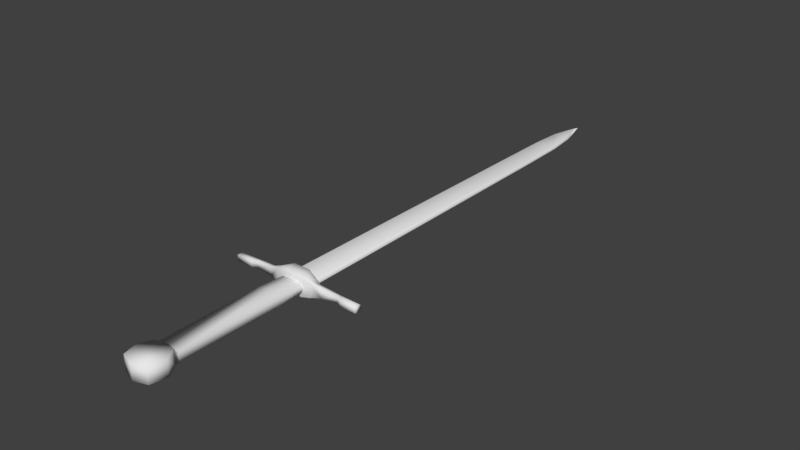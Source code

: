# Source: ShortSword.blend  (saved by Blender 2.79.0; exported with 4.5.12 LTS)
import bpy
from mathutils import Matrix  # noqa: F401  (used for matrix-valued properties, if any)

bpy.ops.wm.read_factory_settings(use_empty=True)
scene = bpy.context.scene
scene.name = 'Scene'

# ---- collections
col_collection_1 = bpy.data.collections.new('Collection 1'); scene.collection.children.link(col_collection_1)

# ---- materials (node trees are filled in below, after node groups)
mat_mat_shortsword = bpy.data.materials.new('mat_shortsword')
mat_mat_shortsword.alpha_threshold = 0.0
mat_mat_shortsword.use_transparent_shadow = False
mat_mat_shortsword.roughness = 0.5
mat_mat_shortsword.specular_intensity = 0.0

# ---- material node trees

# ---- world
world_world = bpy.data.worlds.new('World'); scene.world = world_world
world_world.color = (0.05088, 0.05088, 0.05088)
world_world.use_sun_shadow = False
world_world.sun_shadow_jitter_overblur = 0.0
world_world.cycles.sampling_method = 'MANUAL'

# ---- meshes
me_24____1_1_0_0 = bpy.data.meshes.new('24_\x19??1_1_0_0')
me_24____1_1_0_0.from_pydata([(0.05047, 0.023, 0.2238), (0.03299, 0.01821, 0.1912), (0.03299, 0.02207, 0.1911), (-0.1949, 0.004695, -0.2219), (-0.1344, 0.005819, -0.2217), (-0.1344, -0.005784, -0.2217), (-0.07173, 0.01359, -0.2199), (-0.02758, -0.02349, -0.2344), (-0.02588, 0.02327, -0.2354), (0.02948, -0.02349, -0.2344), (0.07487, 0.01359, -0.2199), (0.07487, -0.01356, -0.2199), (0.1494, -0.009686, -0.2035), (0.1349, -0.009918, -0.2102), (0.08582, -0.0142, -0.2068), (0.08582, 0.01424, -0.2068), (0.02905, -0.02435, -0.1961), (0.02905, 0.02446, -0.1961), (-0.03643, 0.023, 0.2698), (0.00157, 0.02058, 0.1817), (-0.02985, 0.02207, 0.1911), (0.00157, -0.02297, 0.2824), (-0.04733, -0.02297, 0.2238), (0.00157, -0.02055, 0.1817), (-0.02985, -0.02204, 0.1911), (0.05047, -0.02297, 0.2238), (0.03299, -0.02204, 0.1911), (0.1983, -0.008522, -0.2021), (0.1375, -0.009967, -0.2178), (0.1376, -0.005784, -0.2217), (0.1981, -0.004659, -0.2219), (0.05825, -0.02211, -0.2204), (0.06672, -0.0207, -0.2094), (0.05026, -0.02737, -0.2049), (0.02617, -0.03364, -0.2301), (0.02578, -0.03352, -0.2016), (-0.02269, -0.03352, -0.2016), (-0.02417, -0.03364, -0.2301), (-0.04717, -0.02737, -0.2049), (-0.05515, -0.02211, -0.2204), (-0.06362, -0.0207, -0.2094), (-0.07173, -0.01356, -0.2199), (-0.08268, -0.0142, -0.2068), (-0.1344, -0.009967, -0.2178), (-0.1949, -0.004659, -0.2219), (-0.1951, -0.008522, -0.2021), (-0.195, -0.008522, -0.218), (-0.195, 0.008558, -0.218), (-0.1344, 0.01, -0.2178), (-0.05512, 0.01971, -0.2207), (-0.06359, 0.01933, -0.2096), (-0.04713, 0.02746, -0.2052), (-0.02264, 0.03343, -0.2312), (-0.02266, 0.03361, -0.2018), (0.0262, 0.03343, -0.2312), (0.02582, 0.03361, -0.2018), (0.05029, 0.02746, -0.2052), (0.05828, 0.02075, -0.2207), (0.06675, 0.01933, -0.2096), (0.1375, 0.01, -0.2178), (0.1376, 0.005819, -0.2217), (0.1349, 0.009953, -0.2102), (0.1981, 0.004695, -0.2219), (0.1494, 0.009722, -0.2035), (0.1981, 0.008558, -0.218), (-0.02985, 0.01821, 0.1912), (0.02948, 0.02327, -0.2354), (0.05679, -0.01976, -0.2009), (-0.05365, -0.01976, -0.2009), (-0.02591, -0.02435, -0.1961), (-0.08268, 0.01424, -0.2068), (-0.1317, -0.009918, -0.2102), (-0.1317, 0.009953, -0.2102), (-0.1463, 0.009722, -0.2035), (-0.1463, -0.009686, -0.2035), (-0.1951, 0.008558, -0.2021), (0.1983, 0.008558, -0.2021), (0.1981, -0.008522, -0.218), (-0.03643, -0.02297, 0.2698), (0.00157, 0.023, 0.2824), (-0.04733, 0.023, 0.2238), (-0.02985, -0.01818, 0.1912), (0.03957, 0.023, 0.2698), (0.03957, -0.02297, 0.2698), (0.03299, -0.01818, 0.1912), (0.02341, 0.006314, -1.378), (0.003012, 0.006314, -1.452), (-0.01739, 0.006314, -1.378), (0.02973, 0.006314, -1.287), (-0.02371, 0.006314, -1.287), (0.03096, 0.006314, -1.14), (0.003012, 1.785e-05, -1.48), (-0.02494, 0.006314, -1.14), (-0.03541, 1.783e-05, -1.138), (-0.03137, 0.0077, -0.2375), (-0.04183, 1.778e-05, -0.2432), (0.003011, 0.01588, -0.2318), (0.03739, 0.0077, -0.2375), (0.04785, 1.778e-05, -0.2432), (-0.05365, 0.01988, -0.2009), (-0.02591, 0.02446, -0.1961), (0.05679, 0.01988, -0.2009), (0.03739, -0.009416, -0.2375), (0.04143, 1.783e-05, -1.138), (0.04476, 1.778e-05, -0.2318), (0.003011, -0.01585, -0.2318), (-0.03137, -0.009416, -0.2375), (-0.03874, 1.778e-05, -0.2318), (-0.02494, -0.006278, -1.14), (-0.03256, 1.784e-05, -1.287), (0.03096, -0.006278, -1.14), (0.03858, 1.784e-05, -1.287), (0.02973, -0.006278, -1.287), (-0.02371, -0.006278, -1.287), (0.02341, -0.006278, -1.378), (0.02904, 1.785e-05, -1.381), (0.003012, -0.006278, -1.452), (-0.01739, -0.006278, -1.378), (-0.02302, 1.785e-05, -1.381), (0.00157, 0.01497, -0.2065), (-0.03039, 0.009732, -0.2065), (-0.03324, 0.01345, -0.1168), (0.00157, 0.01672, 0.1818), (-0.03128, 0.01276, 0.1818), (-0.03128, -0.01273, 0.1818), (-0.03324, -0.01341, -0.1168), (0.00157, -0.02068, -0.1168), (0.00157, -0.01669, 0.1818), (-0.03039, -0.009616, -0.2065), (0.00157, -0.01485, -0.2065), (0.03353, 0.009732, -0.2065), (0.00157, 0.02072, -0.1168), (0.03638, 0.01345, -0.1168), (0.03638, -0.01341, -0.1168), (0.03353, -0.009616, -0.2065), (0.03442, -0.01273, 0.1818), (0.03442, 0.01276, 0.1818)], [], [(2, 0, 1), (4, 44, 3), (44, 4, 5), (41, 5, 4), (6, 41, 4), (41, 6, 8), (8, 7, 41), (7, 8, 9), (66, 9, 8), (9, 66, 10), (10, 11, 9), (11, 10, 60), (60, 29, 11), (29, 60, 30), (62, 30, 60), (76, 12, 27), (12, 76, 63), (63, 13, 12), (13, 63, 61), (61, 14, 13), (14, 61, 15), (101, 14, 15), (14, 101, 67), (16, 67, 101), (17, 16, 101), (79, 80, 18), (80, 79, 19), (19, 20, 80), (79, 0, 19), (0, 79, 82), (0, 2, 19), (22, 21, 78), (21, 22, 23), (24, 23, 22), (25, 21, 23), (21, 25, 83), (26, 25, 23), (12, 77, 27), (77, 12, 28), (13, 28, 12), (28, 13, 14), (11, 28, 14), (28, 11, 29), (29, 77, 28), (77, 29, 30), (14, 31, 11), (31, 14, 32), (33, 31, 32), (31, 33, 34), (35, 34, 33), (34, 35, 36), (36, 37, 34), (37, 36, 38), (38, 39, 37), (39, 38, 40), (40, 41, 39), (41, 40, 42), (71, 41, 42), (41, 71, 43), (5, 41, 43), (74, 43, 71), (44, 5, 43), (45, 43, 74), (43, 46, 44), (46, 43, 45), (47, 4, 3), (4, 47, 48), (6, 4, 48), (47, 73, 48), (73, 47, 75), (72, 48, 73), (48, 72, 70), (70, 6, 48), (6, 70, 49), (50, 49, 70), (49, 50, 51), (51, 52, 49), (52, 51, 53), (53, 54, 52), (54, 53, 55), (56, 54, 55), (54, 56, 57), (58, 57, 56), (57, 58, 10), (15, 10, 58), (10, 15, 59), (60, 10, 59), (61, 59, 15), (62, 60, 59), (63, 59, 61), (59, 64, 62), (64, 59, 63), (76, 64, 63), (19, 122, 65), (66, 57, 10), (57, 66, 54), (8, 54, 66), (54, 8, 52), (6, 52, 8), (52, 6, 49), (7, 39, 41), (39, 7, 37), (9, 37, 7), (37, 9, 34), (11, 34, 9), (34, 11, 31), (67, 32, 14), (32, 67, 33), (16, 33, 67), (33, 16, 35), (69, 35, 16), (35, 69, 36), (68, 36, 69), (36, 68, 38), (42, 38, 68), (38, 42, 40), (100, 68, 69), (68, 100, 99), (99, 42, 68), (42, 99, 70), (70, 71, 42), (71, 70, 72), (73, 71, 72), (71, 73, 74), (75, 74, 73), (74, 75, 45), (44, 47, 3), (47, 44, 75), (45, 75, 44), (46, 45, 44), (77, 76, 27), (76, 77, 62), (62, 64, 76), (30, 62, 77), (79, 78, 21), (78, 79, 18), (18, 22, 78), (22, 18, 80), (65, 22, 80), (22, 65, 81), (21, 82, 79), (82, 21, 83), (83, 0, 82), (0, 83, 25), (84, 0, 25), (0, 84, 1), (69, 17, 100), (17, 69, 16), (122, 19, 2), (2, 1, 122), (20, 65, 80), (87, 85, 86), (87, 88, 85), (88, 87, 89), (90, 88, 89), (88, 90, 111), (111, 85, 88), (85, 111, 115), (115, 86, 85), (86, 115, 91), (91, 87, 86), (87, 91, 118), (109, 87, 118), (87, 109, 89), (92, 89, 109), (89, 92, 90), (93, 92, 109), (92, 93, 94), (95, 94, 93), (94, 95, 107), (96, 94, 107), (94, 96, 97), (97, 92, 94), (92, 97, 90), (103, 90, 97), (90, 103, 111), (97, 98, 103), (98, 97, 104), (96, 104, 97), (99, 50, 70), (50, 99, 51), (100, 51, 99), (51, 100, 53), (17, 53, 100), (53, 17, 55), (101, 55, 17), (55, 101, 56), (15, 56, 101), (56, 15, 58), (1, 136, 122), (136, 1, 135), (84, 135, 1), (135, 84, 127), (81, 124, 127), (124, 81, 123), (65, 123, 81), (123, 65, 122), (24, 22, 81), (127, 23, 24), (24, 81, 127), (84, 26, 23), (23, 127, 84), (26, 84, 25), (65, 20, 19), (98, 102, 103), (102, 98, 104), (105, 102, 104), (102, 105, 106), (107, 106, 105), (106, 107, 95), (93, 106, 95), (106, 93, 108), (109, 108, 93), (110, 106, 108), (106, 110, 102), (103, 102, 110), (110, 111, 103), (111, 110, 112), (108, 112, 110), (112, 108, 113), (109, 113, 108), (114, 112, 113), (112, 114, 111), (115, 111, 114), (114, 91, 115), (91, 114, 116), (117, 116, 114), (113, 117, 114), (117, 113, 109), (118, 117, 109), (117, 118, 91), (91, 116, 117), (120, 131, 119), (131, 120, 121), (121, 122, 131), (122, 121, 123), (124, 123, 121), (125, 124, 121), (124, 125, 126), (126, 127, 124), (128, 126, 125), (126, 128, 129), (121, 128, 125), (128, 121, 120), (131, 130, 119), (130, 131, 132), (133, 130, 132), (130, 133, 134), (126, 134, 133), (134, 126, 129), (133, 127, 126), (127, 133, 135), (136, 135, 133), (132, 136, 133), (136, 132, 131), (131, 122, 136)])
me_24____1_1_0_0.polygons.foreach_set('use_smooth', [True] * 256)
_uv = me_24____1_1_0_0.uv_layers.new(name='UV1')
_uv.uv.foreach_set('vector', [0.9346, 1.862, 0.9922, 1.909, 0.9404, 1.858, 0.665, 1.78, 0.6396, 1.829, 0.6621, 1.829, 0.6396, 1.829, 0.665, 1.78, 0.6377, 1.78, 0.6191, 1.729, 0.6377, 1.78, 0.665, 1.78, 0.6826, 1.729, 0.6191, 1.729, 0.665, 1.78, 0.6191, 1.729, 0.6826, 1.729, 0.7178, 1.69, 0.7178, 1.69, 0.583, 1.692, 0.6191, 1.729, 0.583, 1.692, 0.7178, 1.69, 0.583, 1.646, 0.7178, 1.646, 0.583, 1.646, 0.7178, 1.69, 0.583, 1.646, 0.7178, 1.646, 0.6826, 1.607, 0.6826, 1.607, 0.6191, 1.607, 0.583, 1.646, 0.6191, 1.607, 0.6826, 1.607, 0.665, 1.557, 0.665, 1.557, 0.6377, 1.557, 0.6191, 1.607, 0.6377, 1.557, 0.665, 1.557, 0.6396, 1.508, 0.6621, 1.508, 0.6396, 1.508, 0.665, 1.557, 0.6084, 1.594, 0.582, 1.551, 0.584, 1.594, 0.582, 1.551, 0.6084, 1.594, 0.6094, 1.551, 0.6094, 1.551, 0.582, 1.537, 0.582, 1.551, 0.582, 1.537, 0.6094, 1.551, 0.6104, 1.537, 0.6104, 1.537, 0.5762, 1.495, 0.582, 1.537, 0.5762, 1.495, 0.6104, 1.537, 0.6162, 1.495, 0.6309, 1.469, 0.5762, 1.495, 0.6162, 1.495, 0.5762, 1.495, 0.6309, 1.469, 0.5615, 1.469, 0.5537, 1.443, 0.5615, 1.469, 0.6309, 1.469, 0.6387, 1.443, 0.5537, 1.443, 0.6309, 1.469, 0.835, 1.995, 0.6787, 1.909, 0.7129, 1.977, 0.6787, 1.909, 0.835, 1.995, 0.835, 1.849, 0.835, 1.849, 0.7363, 1.862, 0.6787, 1.909, 0.835, 1.995, 0.9922, 1.909, 0.835, 1.849, 0.9922, 1.909, 0.835, 1.995, 0.958, 1.976, 0.9922, 1.909, 0.9346, 1.862, 0.835, 1.849, 0.9922, 1.909, 0.835, 1.995, 0.958, 1.976, 0.835, 1.995, 0.9922, 1.909, 0.835, 1.849, 0.9346, 1.862, 0.835, 1.849, 0.9922, 1.909, 0.6787, 1.909, 0.835, 1.995, 0.835, 1.849, 0.835, 1.995, 0.6787, 1.909, 0.7129, 1.977, 0.7363, 1.862, 0.6787, 1.909, 0.835, 1.849, 0.7266, 1.417, 0.6934, 1.474, 0.7344, 1.473, 0.6934, 1.474, 0.7266, 1.417, 0.6895, 1.404, 0.709, 1.401, 0.6895, 1.404, 0.7266, 1.417, 0.6895, 1.404, 0.709, 1.401, 0.7197, 1.345, 0.6855, 1.333, 0.6895, 1.404, 0.7197, 1.345, 0.6895, 1.404, 0.6855, 1.333, 0.6748, 1.404, 0.6748, 1.404, 0.6934, 1.474, 0.6895, 1.404, 0.6934, 1.474, 0.6748, 1.404, 0.6797, 1.474, 0.7197, 1.345, 0.6924, 1.309, 0.6855, 1.333, 0.6924, 1.309, 0.7197, 1.345, 0.7197, 1.319, 0.7334, 1.299, 0.6924, 1.309, 0.7197, 1.319, 0.6924, 1.309, 0.7334, 1.299, 0.6709, 1.27, 0.7529, 1.27, 0.6709, 1.27, 0.7334, 1.299, 0.6709, 1.27, 0.7529, 1.27, 0.7529, 1.216, 0.7529, 1.216, 0.6699, 1.215, 0.6709, 1.27, 0.6699, 1.215, 0.7529, 1.216, 0.7334, 1.188, 0.7334, 1.188, 0.6914, 1.177, 0.6699, 1.215, 0.6914, 1.177, 0.7334, 1.188, 0.7197, 1.167, 0.7197, 1.167, 0.6855, 1.153, 0.6914, 1.177, 0.6855, 1.153, 0.7197, 1.167, 0.7207, 1.141, 0.709, 1.085, 0.6855, 1.153, 0.7207, 1.141, 0.6855, 1.153, 0.709, 1.085, 0.6895, 1.082, 0.6748, 1.081, 0.6855, 1.153, 0.6895, 1.082, 0.7256, 1.067, 0.6895, 1.082, 0.709, 1.085, 0.6709, 1.013, 0.6748, 1.081, 0.6895, 1.082, 0.7256, 1.012, 0.6895, 1.082, 0.7256, 1.067, 0.6895, 1.082, 0.6846, 1.013, 0.6709, 1.013, 0.6846, 1.013, 0.6895, 1.082, 0.7256, 1.012, 0.6963, 1.473, 0.6787, 1.404, 0.6826, 1.474, 0.6787, 1.404, 0.6963, 1.473, 0.6924, 1.403, 0.6875, 1.332, 0.6787, 1.404, 0.6924, 1.403, 0.6963, 1.473, 0.7305, 1.417, 0.6924, 1.403, 0.7305, 1.417, 0.6963, 1.473, 0.7363, 1.473, 0.7119, 1.4, 0.6924, 1.403, 0.7305, 1.417, 0.6924, 1.403, 0.7119, 1.4, 0.7207, 1.345, 0.7207, 1.345, 0.6875, 1.332, 0.6924, 1.403, 0.6875, 1.332, 0.7207, 1.345, 0.6895, 1.311, 0.7188, 1.32, 0.6895, 1.311, 0.7207, 1.345, 0.6895, 1.311, 0.7188, 1.32, 0.7334, 1.299, 0.7334, 1.299, 0.668, 1.27, 0.6895, 1.311, 0.668, 1.27, 0.7334, 1.299, 0.7539, 1.27, 0.7539, 1.27, 0.668, 1.216, 0.668, 1.27, 0.668, 1.216, 0.7539, 1.27, 0.7539, 1.216, 0.7334, 1.188, 0.668, 1.216, 0.7539, 1.216, 0.668, 1.216, 0.7334, 1.188, 0.6904, 1.177, 0.7188, 1.166, 0.6904, 1.177, 0.7334, 1.188, 0.6904, 1.177, 0.7188, 1.166, 0.6865, 1.153, 0.7197, 1.142, 0.6865, 1.153, 0.7188, 1.166, 0.6865, 1.153, 0.7197, 1.142, 0.6914, 1.082, 0.6777, 1.082, 0.6865, 1.153, 0.6914, 1.082, 0.7109, 1.085, 0.6914, 1.082, 0.7197, 1.142, 0.6729, 1.013, 0.6777, 1.082, 0.6914, 1.082, 0.7275, 1.068, 0.6914, 1.082, 0.7109, 1.085, 0.6914, 1.082, 0.6875, 1.013, 0.6729, 1.013, 0.6875, 1.013, 0.6914, 1.082, 0.7275, 1.068, 0.7275, 1.012, 0.6875, 1.013, 0.7275, 1.068, 0.835, 1.849, 0.835, 1.843, 0.7295, 1.858, 0.6396, 1.209, 0.6904, 1.177, 0.6865, 1.153, 0.6904, 1.177, 0.6396, 1.209, 0.668, 1.216, 0.6396, 1.276, 0.668, 1.216, 0.6396, 1.209, 0.668, 1.216, 0.6396, 1.276, 0.668, 1.27, 0.6875, 1.332, 0.668, 1.27, 0.6396, 1.276, 0.668, 1.27, 0.6875, 1.332, 0.6895, 1.311, 0.6416, 1.208, 0.6914, 1.177, 0.6855, 1.153, 0.6914, 1.177, 0.6416, 1.208, 0.6699, 1.215, 0.6416, 1.276, 0.6699, 1.215, 0.6416, 1.208, 0.6699, 1.215, 0.6416, 1.276, 0.6709, 1.27, 0.6855, 1.333, 0.6709, 1.27, 0.6416, 1.276, 0.6709, 1.27, 0.6855, 1.333, 0.6924, 1.309, 0.749, 1.311, 0.7197, 1.319, 0.7197, 1.345, 0.7197, 1.319, 0.749, 1.311, 0.7334, 1.299, 0.7812, 1.276, 0.7334, 1.299, 0.749, 1.311, 0.7334, 1.299, 0.7812, 1.276, 0.7529, 1.27, 0.7812, 1.21, 0.7529, 1.27, 0.7812, 1.276, 0.7529, 1.27, 0.7812, 1.21, 0.7529, 1.216, 0.749, 1.176, 0.7529, 1.216, 0.7812, 1.21, 0.7529, 1.216, 0.749, 1.176, 0.7334, 1.188, 0.7207, 1.141, 0.7334, 1.188, 0.749, 1.176, 0.7334, 1.188, 0.7207, 1.141, 0.7197, 1.167, 0.6387, 1.396, 0.5615, 1.371, 0.5537, 1.396, 0.5615, 1.371, 0.6387, 1.396, 0.6309, 1.371, 0.6309, 1.371, 0.5762, 1.346, 0.5615, 1.371, 0.5762, 1.346, 0.6309, 1.371, 0.6162, 1.346, 0.6162, 1.346, 0.582, 1.303, 0.5762, 1.346, 0.582, 1.303, 0.6162, 1.346, 0.6104, 1.303, 0.6104, 1.289, 0.582, 1.303, 0.6104, 1.303, 0.582, 1.303, 0.6104, 1.289, 0.583, 1.289, 0.6084, 1.247, 0.583, 1.289, 0.6104, 1.289, 0.583, 1.289, 0.6084, 1.247, 0.584, 1.247, 0.6396, 1.829, 0.6709, 1.833, 0.6621, 1.829, 0.6709, 1.833, 0.6396, 1.829, 0.6709, 1.846, 0.6309, 1.846, 0.6709, 1.846, 0.6396, 1.829, 0.6309, 1.833, 0.6309, 1.846, 0.6396, 1.829, 0.6309, 1.505, 0.6709, 1.492, 0.6309, 1.492, 0.6709, 1.492, 0.6309, 1.505, 0.6621, 1.508, 0.6621, 1.508, 0.6709, 1.505, 0.6709, 1.492, 0.6396, 1.508, 0.6621, 1.508, 0.6309, 1.505, 0.6357, 1.992, 0.5781, 1.954, 0.5781, 1.992, 0.5781, 1.954, 0.6357, 1.992, 0.6357, 1.954, 0.6357, 1.954, 0.5781, 1.908, 0.5781, 1.954, 0.5781, 1.908, 0.6357, 1.954, 0.6357, 1.908, 0.6299, 1.872, 0.5781, 1.908, 0.6357, 1.908, 0.5781, 1.908, 0.6299, 1.872, 0.584, 1.872, 0.6357, 1.992, 0.5781, 1.954, 0.5781, 1.992, 0.5781, 1.954, 0.6357, 1.992, 0.6357, 1.954, 0.6357, 1.954, 0.5781, 1.908, 0.5781, 1.954, 0.5781, 1.908, 0.6357, 1.954, 0.6357, 1.908, 0.6299, 1.872, 0.5781, 1.908, 0.6357, 1.908, 0.5781, 1.908, 0.6299, 1.872, 0.584, 1.872, 0.5537, 1.396, 0.6387, 1.443, 0.6387, 1.396, 0.6387, 1.443, 0.5537, 1.396, 0.5537, 1.443, 0.835, 1.843, 0.835, 1.849, 0.9346, 1.862, 0.9346, 1.862, 0.9404, 1.858, 0.835, 1.843, 0.7363, 1.862, 0.7295, 1.858, 0.6787, 1.909, 0.07812, 1.091, 0.1494, 1.09, 0.1143, 1.036, 0.07812, 1.091, 0.1592, 1.161, 0.1494, 1.09, 0.1592, 1.161, 0.07812, 1.091, 0.06934, 1.162, 0.1738, 1.277, 0.1592, 1.161, 0.06934, 1.162, 0.1592, 1.161, 0.1738, 1.277, 0.1787, 1.161, 0.1787, 1.161, 0.1494, 1.09, 0.1592, 1.161, 0.1494, 1.09, 0.1787, 1.161, 0.1621, 1.089, 0.1621, 1.089, 0.1143, 1.036, 0.1494, 1.09, 0.1143, 1.036, 0.1621, 1.089, 0.1143, 1.016, 0.1143, 1.016, 0.07812, 1.091, 0.1143, 1.036, 0.07812, 1.091, 0.1143, 1.016, 0.06543, 1.09, 0.0498, 1.162, 0.07812, 1.091, 0.06543, 1.09, 0.07812, 1.091, 0.0498, 1.162, 0.06934, 1.162, 0.05469, 1.276, 0.06934, 1.162, 0.0498, 1.162, 0.06934, 1.162, 0.05469, 1.276, 0.1738, 1.277, 0.02344, 1.278, 0.05469, 1.276, 0.0498, 1.162, 0.05469, 1.276, 0.02344, 1.278, 0.0459, 1.986, 0.01953, 1.982, 0.0459, 1.986, 0.02344, 1.278, 0.0459, 1.986, 0.01953, 1.982, 0.02441, 1.992, 0.1143, 1.992, 0.0459, 1.986, 0.02441, 1.992, 0.0459, 1.986, 0.1143, 1.992, 0.1826, 1.986, 0.1826, 1.986, 0.05469, 1.276, 0.0459, 1.986, 0.05469, 1.276, 0.1826, 1.986, 0.1738, 1.277, 0.2031, 1.278, 0.1738, 1.277, 0.1826, 1.986, 0.1738, 1.277, 0.2031, 1.278, 0.1787, 1.161, 0.1826, 1.986, 0.209, 1.982, 0.2031, 1.278, 0.209, 1.982, 0.1826, 1.986, 0.2041, 1.992, 0.1143, 1.992, 0.2041, 1.992, 0.1826, 1.986, 0.749, 1.311, 0.7188, 1.32, 0.7207, 1.345, 0.7188, 1.32, 0.749, 1.311, 0.7334, 1.299, 0.7822, 1.276, 0.7334, 1.299, 0.749, 1.311, 0.7334, 1.299, 0.7822, 1.276, 0.7539, 1.27, 0.7822, 1.21, 0.7539, 1.27, 0.7822, 1.276, 0.7539, 1.27, 0.7822, 1.21, 0.7539, 1.216, 0.749, 1.176, 0.7539, 1.216, 0.7822, 1.21, 0.7539, 1.216, 0.749, 1.176, 0.7334, 1.188, 0.7197, 1.142, 0.7334, 1.188, 0.749, 1.176, 0.7334, 1.188, 0.7197, 1.142, 0.7188, 1.166, 0.584, 1.872, 0.5908, 1.863, 0.5518, 1.853, 0.5908, 1.863, 0.584, 1.872, 0.623, 1.863, 0.6299, 1.872, 0.623, 1.863, 0.584, 1.872, 0.623, 1.863, 0.6299, 1.872, 0.6621, 1.853, 0.584, 1.872, 0.5908, 1.863, 0.5518, 1.853, 0.5908, 1.863, 0.584, 1.872, 0.623, 1.863, 0.6299, 1.872, 0.623, 1.863, 0.584, 1.872, 0.623, 1.863, 0.6299, 1.872, 0.6621, 1.853, 0.9346, 1.862, 0.9922, 1.909, 0.9404, 1.858, 0.835, 1.843, 0.835, 1.849, 0.9346, 1.862, 0.9346, 1.862, 0.9404, 1.858, 0.835, 1.843, 0.7295, 1.858, 0.7363, 1.862, 0.835, 1.849, 0.835, 1.849, 0.835, 1.843, 0.7295, 1.858, 0.7363, 1.862, 0.7295, 1.858, 0.6787, 1.909, 0.7295, 1.858, 0.7363, 1.862, 0.835, 1.849, 0.01953, 1.982, 0.0459, 1.986, 0.02246, 1.278, 0.0459, 1.986, 0.01953, 1.982, 0.02441, 1.992, 0.1143, 1.992, 0.0459, 1.986, 0.02441, 1.992, 0.0459, 1.986, 0.1143, 1.992, 0.1826, 1.986, 0.2041, 1.992, 0.1826, 1.986, 0.1143, 1.992, 0.1826, 1.986, 0.2041, 1.992, 0.209, 1.982, 0.2031, 1.278, 0.1826, 1.986, 0.209, 1.982, 0.1826, 1.986, 0.2031, 1.278, 0.1738, 1.277, 0.1787, 1.161, 0.1738, 1.277, 0.2031, 1.278, 0.05469, 1.276, 0.1826, 1.986, 0.1738, 1.277, 0.1826, 1.986, 0.05469, 1.276, 0.0459, 1.986, 0.02246, 1.278, 0.0459, 1.986, 0.05469, 1.276, 0.05469, 1.276, 0.0498, 1.162, 0.02246, 1.278, 0.0498, 1.162, 0.05469, 1.276, 0.06934, 1.162, 0.1738, 1.277, 0.06934, 1.162, 0.05469, 1.276, 0.06934, 1.162, 0.1738, 1.277, 0.1582, 1.162, 0.1787, 1.161, 0.1582, 1.162, 0.1738, 1.277, 0.07812, 1.091, 0.06934, 1.162, 0.1582, 1.162, 0.06934, 1.162, 0.07812, 1.091, 0.0498, 1.162, 0.06543, 1.09, 0.0498, 1.162, 0.07812, 1.091, 0.07812, 1.091, 0.1143, 1.016, 0.06543, 1.09, 0.1143, 1.016, 0.07812, 1.091, 0.1133, 1.036, 0.1494, 1.091, 0.1133, 1.036, 0.07812, 1.091, 0.1582, 1.162, 0.1494, 1.091, 0.07812, 1.091, 0.1494, 1.091, 0.1582, 1.162, 0.1787, 1.161, 0.1621, 1.089, 0.1494, 1.091, 0.1787, 1.161, 0.1494, 1.091, 0.1621, 1.089, 0.1143, 1.016, 0.1143, 1.016, 0.1133, 1.036, 0.1494, 1.091, 0.8994, 1.332, 0.9824, 1.432, 0.9736, 1.331, 0.9824, 1.432, 0.8994, 1.332, 0.9023, 1.433, 0.9023, 1.433, 0.9756, 1.788, 0.9824, 1.432, 0.9756, 1.788, 0.9023, 1.433, 0.9014, 1.788, 0.8438, 1.788, 0.9014, 1.788, 0.9023, 1.433, 0.8428, 1.433, 0.8438, 1.788, 0.9023, 1.433, 0.8438, 1.788, 0.8428, 1.433, 0.7627, 1.432, 0.7627, 1.432, 0.7686, 1.788, 0.8438, 1.788, 0.8447, 1.332, 0.7627, 1.432, 0.8428, 1.433, 0.7627, 1.432, 0.8447, 1.332, 0.7715, 1.331, 0.9023, 1.433, 0.8447, 1.332, 0.8428, 1.433, 0.8447, 1.332, 0.9023, 1.433, 0.8994, 1.332, 0.7627, 1.432, 0.8447, 1.332, 0.7715, 1.331, 0.8447, 1.332, 0.7627, 1.432, 0.8428, 1.433, 0.9023, 1.433, 0.8447, 1.332, 0.8428, 1.433, 0.8447, 1.332, 0.9023, 1.433, 0.8994, 1.332, 0.9824, 1.432, 0.8994, 1.332, 0.9023, 1.433, 0.8994, 1.332, 0.9824, 1.432, 0.9736, 1.331, 0.9023, 1.433, 0.9756, 1.788, 0.9824, 1.432, 0.9756, 1.788, 0.9023, 1.433, 0.9014, 1.788, 0.8438, 1.788, 0.9014, 1.788, 0.9023, 1.433, 0.8428, 1.433, 0.8438, 1.788, 0.9023, 1.433, 0.8438, 1.788, 0.8428, 1.433, 0.7627, 1.432, 0.7627, 1.432, 0.7686, 1.788, 0.8438, 1.788])
_ca = me_24____1_1_0_0.color_attributes.new('Col', 'BYTE_COLOR', 'CORNER')
_ca.data.foreach_set('color', [1.0, 1.0, 1.0, 1.0, 1.0, 1.0, 1.0, 1.0, 1.0, 1.0, 1.0, 1.0, 1.0, 1.0, 1.0, 1.0, 1.0, 1.0, 1.0, 1.0, 1.0, 1.0, 1.0, 1.0, 1.0, 1.0, 1.0, 1.0, 1.0, 1.0, 1.0, 1.0, 1.0, 1.0, 1.0, 1.0, 1.0, 1.0, 1.0, 1.0, 1.0, 1.0, 1.0, 1.0, 1.0, 1.0, 1.0, 1.0, 1.0, 1.0, 1.0, 1.0, 1.0, 1.0, 1.0, 1.0, 1.0, 1.0, 1.0, 1.0, 1.0, 1.0, 1.0, 1.0, 1.0, 1.0, 1.0, 1.0, 1.0, 1.0, 1.0, 1.0, 1.0, 1.0, 1.0, 1.0, 1.0, 1.0, 1.0, 1.0, 1.0, 1.0, 1.0, 1.0, 1.0, 1.0, 1.0, 1.0, 1.0, 1.0, 1.0, 1.0, 1.0, 1.0, 1.0, 1.0, 1.0, 1.0, 1.0, 1.0, 1.0, 1.0, 1.0, 1.0, 1.0, 1.0, 1.0, 1.0, 1.0, 1.0, 1.0, 1.0, 1.0, 1.0, 1.0, 1.0, 1.0, 1.0, 1.0, 1.0, 1.0, 1.0, 1.0, 1.0, 1.0, 1.0, 1.0, 1.0, 1.0, 1.0, 1.0, 1.0, 1.0, 1.0, 1.0, 1.0, 1.0, 1.0, 1.0, 1.0, 1.0, 1.0, 1.0, 1.0, 1.0, 1.0, 1.0, 1.0, 1.0, 1.0, 1.0, 1.0, 1.0, 1.0, 1.0, 1.0, 1.0, 1.0, 1.0, 1.0, 1.0, 1.0, 1.0, 1.0, 1.0, 1.0, 1.0, 1.0, 1.0, 1.0, 1.0, 1.0, 1.0, 1.0, 1.0, 1.0, 1.0, 1.0, 1.0, 1.0, 1.0, 1.0, 1.0, 1.0, 1.0, 1.0, 1.0, 1.0, 1.0, 1.0, 1.0, 1.0, 1.0, 1.0, 1.0, 1.0, 1.0, 1.0, 1.0, 1.0, 1.0, 1.0, 1.0, 1.0, 1.0, 1.0, 1.0, 1.0, 1.0, 1.0, 1.0, 1.0, 1.0, 1.0, 1.0, 1.0, 1.0, 1.0, 1.0, 1.0, 1.0, 1.0, 1.0, 1.0, 1.0, 1.0, 1.0, 1.0, 1.0, 1.0, 1.0, 1.0, 1.0, 1.0, 1.0, 1.0, 1.0, 1.0, 1.0, 1.0, 1.0, 1.0, 1.0, 1.0, 1.0, 1.0, 1.0, 1.0, 1.0, 1.0, 1.0, 1.0, 1.0, 1.0, 1.0, 1.0, 1.0, 1.0, 1.0, 1.0, 1.0, 1.0, 1.0, 1.0, 1.0, 1.0, 1.0, 1.0, 1.0, 1.0, 1.0, 1.0, 1.0, 1.0, 1.0, 1.0, 1.0, 1.0, 1.0, 1.0, 1.0, 1.0, 1.0, 1.0, 1.0, 1.0, 1.0, 1.0, 1.0, 1.0, 1.0, 1.0, 1.0, 1.0, 1.0, 1.0, 1.0, 1.0, 1.0, 1.0, 1.0, 1.0, 1.0, 1.0, 1.0, 1.0, 1.0, 1.0, 1.0, 1.0, 1.0, 1.0, 1.0, 1.0, 1.0, 1.0, 1.0, 1.0, 1.0, 1.0, 1.0, 1.0, 1.0, 1.0, 1.0, 1.0, 1.0, 1.0, 1.0, 1.0, 1.0, 1.0, 1.0, 1.0, 1.0, 1.0, 1.0, 1.0, 1.0, 1.0, 1.0, 1.0, 1.0, 1.0, 1.0, 1.0, 1.0, 1.0, 1.0, 1.0, 1.0, 1.0, 1.0, 1.0, 1.0, 1.0, 1.0, 1.0, 1.0, 1.0, 1.0, 1.0, 1.0, 1.0, 1.0, 1.0, 1.0, 1.0, 1.0, 1.0, 1.0, 1.0, 1.0, 1.0, 1.0, 1.0, 1.0, 1.0, 1.0, 1.0, 1.0, 1.0, 1.0, 1.0, 1.0, 1.0, 1.0, 1.0, 1.0, 1.0, 1.0, 1.0, 1.0, 1.0, 1.0, 1.0, 1.0, 1.0, 1.0, 1.0, 1.0, 1.0, 1.0, 1.0, 1.0, 1.0, 1.0, 1.0, 1.0, 1.0, 1.0, 1.0, 1.0, 1.0, 1.0, 1.0, 1.0, 1.0, 1.0, 1.0, 1.0, 1.0, 1.0, 1.0, 1.0, 1.0, 1.0, 1.0, 1.0, 1.0, 1.0, 1.0, 1.0, 1.0, 1.0, 1.0, 1.0, 1.0, 1.0, 1.0, 1.0, 1.0, 1.0, 1.0, 1.0, 1.0, 1.0, 1.0, 1.0, 1.0, 1.0, 1.0, 1.0, 1.0, 1.0, 1.0, 1.0, 1.0, 1.0, 1.0, 1.0, 1.0, 1.0, 1.0, 1.0, 1.0, 1.0, 1.0, 1.0, 1.0, 1.0, 1.0, 1.0, 1.0, 1.0, 1.0, 1.0, 1.0, 1.0, 1.0, 1.0, 1.0, 1.0, 1.0, 1.0, 1.0, 1.0, 1.0, 1.0, 1.0, 1.0, 1.0, 1.0, 1.0, 1.0, 1.0, 1.0, 1.0, 1.0, 1.0, 1.0, 1.0, 1.0, 1.0, 1.0, 1.0, 1.0, 1.0, 1.0, 1.0, 1.0, 1.0, 1.0, 1.0, 1.0, 1.0, 1.0, 1.0, 1.0, 1.0, 1.0, 1.0, 1.0, 1.0, 1.0, 1.0, 1.0, 1.0, 1.0, 1.0, 1.0, 1.0, 1.0, 1.0, 1.0, 1.0, 1.0, 1.0, 1.0, 1.0, 1.0, 1.0, 1.0, 1.0, 1.0, 1.0, 1.0, 1.0, 1.0, 1.0, 1.0, 1.0, 1.0, 1.0, 1.0, 1.0, 1.0, 1.0, 1.0, 1.0, 1.0, 1.0, 1.0, 1.0, 1.0, 1.0, 1.0, 1.0, 1.0, 1.0, 1.0, 1.0, 1.0, 1.0, 1.0, 1.0, 1.0, 1.0, 1.0, 1.0, 1.0, 1.0, 1.0, 1.0, 1.0, 1.0, 1.0, 1.0, 1.0, 1.0, 1.0, 1.0, 1.0, 1.0, 1.0, 1.0, 1.0, 1.0, 1.0, 1.0, 1.0, 1.0, 1.0, 1.0, 1.0, 1.0, 1.0, 1.0, 1.0, 1.0, 1.0, 1.0, 1.0, 1.0, 1.0, 1.0, 1.0, 1.0, 1.0, 1.0, 1.0, 1.0, 1.0, 1.0, 1.0, 1.0, 1.0, 1.0, 1.0, 1.0, 1.0, 1.0, 1.0, 1.0, 1.0, 1.0, 1.0, 1.0, 1.0, 1.0, 1.0, 1.0, 1.0, 1.0, 1.0, 1.0, 1.0, 1.0, 1.0, 1.0, 1.0, 1.0, 1.0, 1.0, 1.0, 1.0, 1.0, 1.0, 1.0, 1.0, 1.0, 1.0, 1.0, 1.0, 1.0, 1.0, 1.0, 1.0, 1.0, 1.0, 1.0, 1.0, 1.0, 1.0, 1.0, 1.0, 1.0, 1.0, 1.0, 1.0, 1.0, 1.0, 1.0, 1.0, 1.0, 1.0, 1.0, 1.0, 1.0, 1.0, 1.0, 1.0, 1.0, 1.0, 1.0, 1.0, 1.0, 1.0, 1.0, 1.0, 1.0, 1.0, 1.0, 1.0, 1.0, 1.0, 1.0, 1.0, 1.0, 1.0, 1.0, 1.0, 1.0, 1.0, 1.0, 1.0, 1.0, 1.0, 1.0, 1.0, 1.0, 1.0, 1.0, 1.0, 1.0, 1.0, 1.0, 1.0, 1.0, 1.0, 1.0, 1.0, 1.0, 1.0, 1.0, 1.0, 1.0, 1.0, 1.0, 1.0, 1.0, 1.0, 1.0, 1.0, 1.0, 1.0, 1.0, 1.0, 1.0, 1.0, 1.0, 1.0, 1.0, 1.0, 1.0, 1.0, 1.0, 1.0, 1.0, 1.0, 1.0, 1.0, 1.0, 1.0, 1.0, 1.0, 1.0, 1.0, 1.0, 1.0, 1.0, 1.0, 1.0, 1.0, 1.0, 1.0, 1.0, 1.0, 1.0, 1.0, 1.0, 1.0, 1.0, 1.0, 1.0, 1.0, 1.0, 1.0, 1.0, 1.0, 1.0, 1.0, 1.0, 1.0, 1.0, 1.0, 1.0, 1.0, 1.0, 1.0, 1.0, 1.0, 1.0, 1.0, 1.0, 1.0, 1.0, 1.0, 1.0, 1.0, 1.0, 1.0, 1.0, 1.0, 1.0, 1.0, 1.0, 1.0, 1.0, 1.0, 1.0, 1.0, 1.0, 1.0, 1.0, 1.0, 1.0, 1.0, 1.0, 1.0, 1.0, 1.0, 1.0, 1.0, 1.0, 1.0, 1.0, 1.0, 1.0, 1.0, 1.0, 1.0, 1.0, 1.0, 1.0, 1.0, 1.0, 1.0, 1.0, 1.0, 1.0, 1.0, 1.0, 1.0, 1.0, 1.0, 1.0, 1.0, 1.0, 1.0, 1.0, 1.0, 1.0, 1.0, 1.0, 1.0, 1.0, 1.0, 1.0, 1.0, 1.0, 1.0, 1.0, 1.0, 1.0, 1.0, 1.0, 1.0, 1.0, 1.0, 1.0, 1.0, 1.0, 1.0, 1.0, 1.0, 1.0, 1.0, 1.0, 1.0, 1.0, 1.0, 1.0, 1.0, 1.0, 1.0, 1.0, 1.0, 1.0, 1.0, 1.0, 1.0, 1.0, 1.0, 1.0, 1.0, 1.0, 1.0, 1.0, 1.0, 1.0, 1.0, 1.0, 1.0, 1.0, 1.0, 1.0, 1.0, 1.0, 1.0, 1.0, 1.0, 1.0, 1.0, 1.0, 1.0, 1.0, 1.0, 1.0, 1.0, 1.0, 1.0, 1.0, 1.0, 1.0, 1.0, 1.0, 1.0, 1.0, 1.0, 1.0, 1.0, 1.0, 1.0, 1.0, 1.0, 1.0, 1.0, 1.0, 1.0, 1.0, 1.0, 1.0, 1.0, 1.0, 1.0, 1.0, 1.0, 1.0, 1.0, 1.0, 1.0, 1.0, 1.0, 1.0, 1.0, 1.0, 1.0, 1.0, 1.0, 1.0, 1.0, 1.0, 1.0, 1.0, 1.0, 1.0, 1.0, 1.0, 1.0, 1.0, 1.0, 1.0, 1.0, 1.0, 1.0, 1.0, 1.0, 1.0, 1.0, 1.0, 1.0, 1.0, 1.0, 1.0, 1.0, 1.0, 1.0, 1.0, 1.0, 1.0, 1.0, 1.0, 1.0, 1.0, 1.0, 1.0, 1.0, 1.0, 1.0, 1.0, 1.0, 1.0, 1.0, 1.0, 1.0, 1.0, 1.0, 1.0, 1.0, 1.0, 1.0, 1.0, 1.0, 1.0, 1.0, 1.0, 1.0, 1.0, 1.0, 1.0, 1.0, 1.0, 1.0, 1.0, 1.0, 1.0, 1.0, 1.0, 1.0, 1.0, 1.0, 1.0, 1.0, 1.0, 1.0, 1.0, 1.0, 1.0, 1.0, 1.0, 1.0, 1.0, 1.0, 1.0, 1.0, 1.0, 1.0, 1.0, 1.0, 1.0, 1.0, 1.0, 1.0, 1.0, 1.0, 1.0, 1.0, 1.0, 1.0, 1.0, 1.0, 1.0, 1.0, 1.0, 1.0, 1.0, 1.0, 1.0, 1.0, 1.0, 1.0, 1.0, 1.0, 1.0, 1.0, 1.0, 1.0, 1.0, 1.0, 1.0, 1.0, 1.0, 1.0, 1.0, 1.0, 1.0, 1.0, 1.0, 1.0, 1.0, 1.0, 1.0, 1.0, 1.0, 1.0, 1.0, 1.0, 1.0, 1.0, 1.0, 1.0, 1.0, 1.0, 1.0, 1.0, 1.0, 1.0, 1.0, 1.0, 1.0, 1.0, 1.0, 1.0, 1.0, 1.0, 1.0, 1.0, 1.0, 1.0, 1.0, 1.0, 1.0, 1.0, 1.0, 1.0, 1.0, 1.0, 1.0, 1.0, 1.0, 1.0, 1.0, 1.0, 1.0, 1.0, 1.0, 1.0, 1.0, 1.0, 1.0, 1.0, 1.0, 1.0, 1.0, 1.0, 1.0, 1.0, 1.0, 1.0, 1.0, 1.0, 1.0, 1.0, 1.0, 1.0, 1.0, 1.0, 1.0, 1.0, 1.0, 1.0, 1.0, 1.0, 1.0, 1.0, 1.0, 1.0, 1.0, 1.0, 1.0, 1.0, 1.0, 1.0, 1.0, 1.0, 1.0, 1.0, 1.0, 1.0, 1.0, 1.0, 1.0, 1.0, 1.0, 1.0, 1.0, 1.0, 1.0, 1.0, 1.0, 1.0, 1.0, 1.0, 1.0, 1.0, 1.0, 1.0, 1.0, 1.0, 1.0, 1.0, 1.0, 1.0, 1.0, 1.0, 1.0, 1.0, 1.0, 1.0, 1.0, 1.0, 1.0, 1.0, 1.0, 1.0, 1.0, 1.0, 1.0, 1.0, 1.0, 1.0, 1.0, 1.0, 1.0, 1.0, 1.0, 1.0, 1.0, 1.0, 1.0, 1.0, 1.0, 1.0, 1.0, 1.0, 1.0, 1.0, 1.0, 1.0, 1.0, 1.0, 1.0, 1.0, 1.0, 1.0, 1.0, 1.0, 1.0, 1.0, 1.0, 1.0, 1.0, 1.0, 1.0, 1.0, 1.0, 1.0, 1.0, 1.0, 1.0, 1.0, 1.0, 1.0, 1.0, 1.0, 1.0, 1.0, 1.0, 1.0, 1.0, 1.0, 1.0, 1.0, 1.0, 1.0, 1.0, 1.0, 1.0, 1.0, 1.0, 1.0, 1.0, 1.0, 1.0, 1.0, 1.0, 1.0, 1.0, 1.0, 1.0, 1.0, 1.0, 1.0, 1.0, 1.0, 1.0, 1.0, 1.0, 1.0, 1.0, 1.0, 1.0, 1.0, 1.0, 1.0, 1.0, 1.0, 1.0, 1.0, 1.0, 1.0, 1.0, 1.0, 1.0, 1.0, 1.0, 1.0, 1.0, 1.0, 1.0, 1.0, 1.0, 1.0, 1.0, 1.0, 1.0, 1.0, 1.0, 1.0, 1.0, 1.0, 1.0, 1.0, 1.0, 1.0, 1.0, 1.0, 1.0, 1.0, 1.0, 1.0, 1.0, 1.0, 1.0, 1.0, 1.0, 1.0, 1.0, 1.0, 1.0, 1.0, 1.0, 1.0, 1.0, 1.0, 1.0, 1.0, 1.0, 1.0, 1.0, 1.0, 1.0, 1.0, 1.0, 1.0, 1.0, 1.0, 1.0, 1.0, 1.0, 1.0, 1.0, 1.0, 1.0, 1.0, 1.0, 1.0, 1.0, 1.0, 1.0, 1.0, 1.0, 1.0, 1.0, 1.0, 1.0, 1.0, 1.0, 1.0, 1.0, 1.0, 1.0, 1.0, 1.0, 1.0, 1.0, 1.0, 1.0, 1.0, 1.0, 1.0, 1.0, 1.0, 1.0, 1.0, 1.0, 1.0, 1.0, 1.0, 1.0, 1.0, 1.0, 1.0, 1.0, 1.0, 1.0, 1.0, 1.0, 1.0, 1.0, 1.0, 1.0, 1.0, 1.0, 1.0, 1.0, 1.0, 1.0, 1.0, 1.0, 1.0, 1.0, 1.0, 1.0, 1.0, 1.0, 1.0, 1.0, 1.0, 1.0, 1.0, 1.0, 1.0, 1.0, 1.0, 1.0, 1.0, 1.0, 1.0, 1.0, 1.0, 1.0, 1.0, 1.0, 1.0, 1.0, 1.0, 1.0, 1.0, 1.0, 1.0, 1.0, 1.0, 1.0, 1.0, 1.0, 1.0, 1.0, 1.0, 1.0, 1.0, 1.0, 1.0, 1.0, 1.0, 1.0, 1.0, 1.0, 1.0, 1.0, 1.0, 1.0, 1.0, 1.0, 1.0, 1.0, 1.0, 1.0, 1.0, 1.0, 1.0, 1.0, 1.0, 1.0, 1.0, 1.0, 1.0, 1.0, 1.0, 1.0, 1.0, 1.0, 1.0, 1.0, 1.0, 1.0, 1.0, 1.0, 1.0, 1.0, 1.0, 1.0, 1.0, 1.0, 1.0, 1.0, 1.0, 1.0, 1.0, 1.0, 1.0, 1.0, 1.0, 1.0, 1.0, 1.0, 1.0, 1.0, 1.0, 1.0, 1.0, 1.0, 1.0, 1.0, 1.0, 1.0, 1.0, 1.0, 1.0, 1.0, 1.0, 1.0, 1.0, 1.0, 1.0, 1.0, 1.0, 1.0, 1.0, 1.0, 1.0, 1.0, 1.0, 1.0, 1.0, 1.0, 1.0, 1.0, 1.0, 1.0, 1.0, 1.0, 1.0, 1.0, 1.0, 1.0, 1.0, 1.0, 1.0, 1.0, 1.0, 1.0, 1.0, 1.0, 1.0, 1.0, 1.0, 1.0, 1.0, 1.0, 1.0, 1.0, 1.0, 1.0, 1.0, 1.0, 1.0, 1.0, 1.0, 1.0, 1.0, 1.0, 1.0, 1.0, 1.0, 1.0, 1.0, 1.0, 1.0, 1.0, 1.0, 1.0, 1.0, 1.0, 1.0, 1.0, 1.0, 1.0, 1.0, 1.0, 1.0, 1.0, 1.0, 1.0, 1.0, 1.0, 1.0, 1.0, 1.0, 1.0, 1.0, 1.0, 1.0, 1.0, 1.0, 1.0, 1.0, 1.0, 1.0, 1.0, 1.0, 1.0, 1.0, 1.0, 1.0, 1.0, 1.0, 1.0, 1.0, 1.0, 1.0, 1.0, 1.0, 1.0, 1.0, 1.0, 1.0, 1.0, 1.0, 1.0, 1.0, 1.0, 1.0, 1.0, 1.0, 1.0, 1.0, 1.0, 1.0, 1.0, 1.0, 1.0, 1.0, 1.0, 1.0, 1.0, 1.0, 1.0, 1.0, 1.0, 1.0, 1.0, 1.0, 1.0, 1.0, 1.0, 1.0, 1.0, 1.0, 1.0, 1.0, 1.0, 1.0, 1.0, 1.0, 1.0, 1.0, 1.0, 1.0, 1.0, 1.0, 1.0, 1.0, 1.0, 1.0, 1.0, 1.0, 1.0, 1.0, 1.0, 1.0, 1.0, 1.0, 1.0, 1.0, 1.0, 1.0, 1.0, 1.0, 1.0, 1.0, 1.0, 1.0, 1.0, 1.0, 1.0, 1.0, 1.0, 1.0, 1.0, 1.0, 1.0, 1.0, 1.0, 1.0, 1.0, 1.0, 1.0, 1.0, 1.0, 1.0, 1.0, 1.0, 1.0, 1.0, 1.0, 1.0, 1.0, 1.0, 1.0, 1.0, 1.0, 1.0, 1.0, 1.0, 1.0, 1.0, 1.0, 1.0, 1.0, 1.0, 1.0, 1.0, 1.0, 1.0, 1.0, 1.0, 1.0, 1.0, 1.0, 1.0, 1.0, 1.0, 1.0, 1.0, 1.0, 1.0, 1.0, 1.0, 1.0, 1.0, 1.0, 1.0, 1.0, 1.0, 1.0, 1.0, 1.0, 1.0, 1.0, 1.0, 1.0, 1.0, 1.0, 1.0, 1.0, 1.0, 1.0, 1.0, 1.0, 1.0, 1.0, 1.0, 1.0, 1.0, 1.0, 1.0, 1.0, 1.0, 1.0, 1.0, 1.0, 1.0, 1.0, 1.0, 1.0, 1.0, 1.0, 1.0, 1.0, 1.0, 1.0, 1.0, 1.0, 1.0, 1.0, 1.0, 1.0, 1.0, 1.0, 1.0, 1.0, 1.0, 1.0, 1.0, 1.0, 1.0, 1.0, 1.0, 1.0, 1.0, 1.0, 1.0, 1.0, 1.0, 1.0, 1.0, 1.0, 1.0, 1.0, 1.0, 1.0, 1.0, 1.0, 1.0, 1.0, 1.0, 1.0, 1.0, 1.0, 1.0, 1.0, 1.0, 1.0, 1.0, 1.0, 1.0, 1.0, 1.0, 1.0, 1.0, 1.0, 1.0, 1.0, 1.0, 1.0, 1.0, 1.0, 1.0, 1.0, 1.0, 1.0, 1.0, 1.0, 1.0, 1.0, 1.0, 1.0, 1.0, 1.0, 1.0, 1.0, 1.0, 1.0, 1.0, 1.0, 1.0, 1.0, 1.0, 1.0, 1.0, 1.0, 1.0, 1.0, 1.0, 1.0, 1.0, 1.0, 1.0, 1.0, 1.0, 1.0, 1.0, 1.0, 1.0, 1.0, 1.0, 1.0, 1.0, 1.0, 1.0, 1.0, 1.0, 1.0, 1.0, 1.0, 1.0, 1.0, 1.0, 1.0, 1.0, 1.0, 1.0, 1.0, 1.0, 1.0, 1.0, 1.0, 1.0, 1.0, 1.0, 1.0, 1.0, 1.0, 1.0, 1.0, 1.0, 1.0, 1.0, 1.0, 1.0, 1.0, 1.0, 1.0, 1.0, 1.0, 1.0, 1.0, 1.0, 1.0, 1.0, 1.0, 1.0, 1.0, 1.0, 1.0, 1.0, 1.0, 1.0, 1.0, 1.0, 1.0, 1.0, 1.0, 1.0, 1.0, 1.0, 1.0, 1.0, 1.0, 1.0, 1.0, 1.0, 1.0, 1.0, 1.0, 1.0, 1.0, 1.0, 1.0, 1.0, 1.0, 1.0, 1.0, 1.0, 1.0, 1.0, 1.0, 1.0, 1.0, 1.0, 1.0, 1.0, 1.0, 1.0, 1.0, 1.0, 1.0, 1.0, 1.0, 1.0, 1.0, 1.0, 1.0, 1.0, 1.0, 1.0, 1.0, 1.0, 1.0, 1.0, 1.0, 1.0, 1.0, 1.0, 1.0, 1.0, 1.0, 1.0, 1.0, 1.0, 1.0, 1.0, 1.0, 1.0, 1.0, 1.0, 1.0, 1.0, 1.0, 1.0, 1.0, 1.0, 1.0, 1.0, 1.0, 1.0, 1.0, 1.0, 1.0, 1.0, 1.0, 1.0, 1.0, 1.0, 1.0, 1.0, 1.0, 1.0, 1.0, 1.0, 1.0, 1.0, 1.0, 1.0, 1.0, 1.0, 1.0, 1.0, 1.0, 1.0, 1.0, 1.0, 1.0, 1.0, 1.0, 1.0, 1.0, 1.0, 1.0, 1.0, 1.0, 1.0, 1.0, 1.0, 1.0, 1.0, 1.0, 1.0, 1.0, 1.0, 1.0, 1.0, 1.0, 1.0, 1.0, 1.0, 1.0, 1.0, 1.0, 1.0, 1.0, 1.0, 1.0, 1.0, 1.0, 1.0, 1.0, 1.0, 1.0, 1.0, 1.0, 1.0, 1.0, 1.0, 1.0, 1.0, 1.0, 1.0, 1.0, 1.0, 1.0, 1.0, 1.0, 1.0, 1.0, 1.0, 1.0, 1.0, 1.0, 1.0, 1.0, 1.0, 1.0, 1.0, 1.0, 1.0, 1.0, 1.0, 1.0, 1.0, 1.0, 1.0, 1.0, 1.0, 1.0, 1.0, 1.0, 1.0, 1.0, 1.0, 1.0, 1.0, 1.0, 1.0, 1.0, 1.0, 1.0, 1.0, 1.0, 1.0, 1.0, 1.0, 1.0, 1.0, 1.0, 1.0, 1.0, 1.0, 1.0, 1.0, 1.0, 1.0, 1.0, 1.0, 1.0, 1.0, 1.0, 1.0, 1.0, 1.0, 1.0, 1.0, 1.0, 1.0, 1.0, 1.0, 1.0, 1.0, 1.0, 1.0, 1.0, 1.0, 1.0, 1.0, 1.0, 1.0, 1.0, 1.0, 1.0, 1.0, 1.0, 1.0, 1.0, 1.0, 1.0, 1.0, 1.0, 1.0, 1.0, 1.0, 1.0, 1.0, 1.0, 1.0, 1.0, 1.0, 1.0, 1.0, 1.0, 1.0, 1.0, 1.0, 1.0, 1.0, 1.0, 1.0, 1.0, 1.0, 1.0, 1.0, 1.0, 1.0, 1.0, 1.0, 1.0, 1.0, 1.0, 1.0, 1.0, 1.0, 1.0, 1.0, 1.0, 1.0, 1.0, 1.0, 1.0, 1.0, 1.0, 1.0, 1.0, 1.0, 1.0, 1.0, 1.0, 1.0, 1.0, 1.0, 1.0, 1.0, 1.0, 1.0, 1.0, 1.0, 1.0, 1.0, 1.0, 1.0, 1.0, 1.0, 1.0, 1.0, 1.0, 1.0, 1.0, 1.0, 1.0, 1.0, 1.0, 1.0, 1.0, 1.0, 1.0, 1.0, 1.0, 1.0, 1.0, 1.0, 1.0, 1.0, 1.0, 1.0, 1.0, 1.0, 1.0, 1.0, 1.0, 1.0, 1.0, 1.0, 1.0, 1.0, 1.0, 1.0, 1.0, 1.0, 1.0, 1.0, 1.0, 1.0, 1.0, 1.0, 1.0, 1.0, 1.0, 1.0, 1.0, 1.0, 1.0, 1.0, 1.0, 1.0, 1.0, 1.0, 1.0, 1.0, 1.0, 1.0, 1.0, 1.0, 1.0, 1.0, 1.0, 1.0, 1.0, 1.0, 1.0, 1.0, 1.0, 1.0, 1.0, 1.0, 1.0, 1.0, 1.0, 1.0, 1.0, 1.0, 1.0, 1.0, 1.0, 1.0, 1.0, 1.0, 1.0, 1.0, 1.0, 1.0, 1.0, 1.0, 1.0, 1.0, 1.0, 1.0, 1.0, 1.0, 1.0, 1.0, 1.0, 1.0, 1.0, 1.0, 1.0, 1.0, 1.0, 1.0, 1.0, 1.0, 1.0, 1.0, 1.0, 1.0, 1.0, 1.0, 1.0, 1.0, 1.0, 1.0, 1.0, 1.0, 1.0, 1.0, 1.0, 1.0, 1.0, 1.0, 1.0, 1.0, 1.0, 1.0, 1.0, 1.0, 1.0, 1.0, 1.0, 1.0, 1.0, 1.0, 1.0, 1.0, 1.0, 1.0, 1.0, 1.0, 1.0, 1.0, 1.0, 1.0, 1.0, 1.0, 1.0, 1.0, 1.0, 1.0, 1.0, 1.0, 1.0, 1.0, 1.0, 1.0, 1.0, 1.0, 1.0, 1.0, 1.0, 1.0, 1.0, 1.0, 1.0, 1.0, 1.0, 1.0, 1.0, 1.0, 1.0, 1.0, 1.0, 1.0, 1.0, 1.0, 1.0, 1.0, 1.0, 1.0, 1.0, 1.0, 1.0, 1.0, 1.0, 1.0, 1.0, 1.0, 1.0, 1.0, 1.0, 1.0, 1.0, 1.0, 1.0, 1.0, 1.0, 1.0, 1.0, 1.0, 1.0, 1.0, 1.0, 1.0, 1.0, 1.0, 1.0, 1.0, 1.0, 1.0, 1.0, 1.0, 1.0, 1.0, 1.0, 1.0, 1.0, 1.0, 1.0, 1.0, 1.0, 1.0, 1.0, 1.0, 1.0, 1.0, 1.0, 1.0, 1.0, 1.0, 1.0, 1.0, 1.0, 1.0, 1.0, 1.0, 1.0, 1.0, 1.0, 1.0, 1.0, 1.0, 1.0, 1.0, 1.0, 1.0, 1.0, 1.0, 1.0, 1.0, 1.0, 1.0, 1.0, 1.0, 1.0, 1.0, 1.0, 1.0, 1.0, 1.0, 1.0, 1.0, 1.0, 1.0, 1.0, 1.0, 1.0, 1.0, 1.0, 1.0, 1.0, 1.0, 1.0, 1.0, 1.0, 1.0, 1.0, 1.0, 1.0, 1.0, 1.0, 1.0, 1.0, 1.0, 1.0, 1.0, 1.0, 1.0, 1.0, 1.0, 1.0, 1.0, 1.0, 1.0, 1.0, 1.0, 1.0, 1.0, 1.0, 1.0, 1.0, 1.0, 1.0, 1.0, 1.0, 1.0, 1.0, 1.0, 1.0, 1.0, 1.0, 1.0, 1.0, 1.0, 1.0, 1.0, 1.0, 1.0, 1.0, 1.0, 1.0, 1.0, 1.0, 1.0, 1.0, 1.0, 1.0, 1.0, 1.0, 1.0, 1.0, 1.0, 1.0, 1.0, 1.0, 1.0, 1.0, 1.0, 1.0, 1.0, 1.0, 1.0, 1.0, 1.0, 1.0, 1.0, 1.0, 1.0, 1.0, 1.0, 1.0, 1.0, 1.0, 1.0, 1.0, 1.0, 1.0, 1.0, 1.0, 1.0, 1.0, 1.0, 1.0, 1.0, 1.0, 1.0, 1.0, 1.0, 1.0, 1.0, 1.0, 1.0, 1.0, 1.0, 1.0, 1.0, 1.0, 1.0, 1.0, 1.0, 1.0, 1.0, 1.0, 1.0, 1.0, 1.0, 1.0, 1.0, 1.0, 1.0, 1.0, 1.0, 1.0, 1.0, 1.0, 1.0, 1.0, 1.0, 1.0, 1.0, 1.0, 1.0, 1.0, 1.0, 1.0, 1.0, 1.0, 1.0, 1.0, 1.0, 1.0, 1.0, 1.0, 1.0, 1.0, 1.0, 1.0, 1.0, 1.0, 1.0, 1.0, 1.0, 1.0, 1.0, 1.0, 1.0, 1.0, 1.0, 1.0, 1.0, 1.0, 1.0, 1.0, 1.0, 1.0, 1.0, 1.0, 1.0, 1.0, 1.0, 1.0, 1.0, 1.0, 1.0, 1.0, 1.0, 1.0, 1.0, 1.0, 1.0, 1.0, 1.0, 1.0, 1.0, 1.0, 1.0, 1.0, 1.0, 1.0, 1.0, 1.0, 1.0, 1.0, 1.0, 1.0, 1.0, 1.0, 1.0, 1.0, 1.0, 1.0, 1.0, 1.0, 1.0, 1.0, 1.0, 1.0, 1.0, 1.0, 1.0, 1.0, 1.0, 1.0, 1.0, 1.0, 1.0, 1.0, 1.0, 1.0, 1.0, 1.0, 1.0, 1.0, 1.0, 1.0, 1.0, 1.0, 1.0, 1.0, 1.0, 1.0, 1.0, 1.0, 1.0, 1.0, 1.0, 1.0, 1.0, 1.0, 1.0, 1.0, 1.0, 1.0, 1.0, 1.0, 1.0, 1.0, 1.0, 1.0, 1.0, 1.0, 1.0, 1.0, 1.0, 1.0, 1.0, 1.0, 1.0, 1.0, 1.0, 1.0, 1.0, 1.0, 1.0, 1.0, 1.0, 1.0, 1.0, 1.0, 1.0, 1.0, 1.0, 1.0, 1.0, 1.0, 1.0, 1.0, 1.0, 1.0, 1.0, 1.0, 1.0, 1.0, 1.0, 1.0, 1.0, 1.0, 1.0, 1.0, 1.0, 1.0, 1.0, 1.0, 1.0, 1.0, 1.0, 1.0, 1.0, 1.0, 1.0, 1.0, 1.0, 1.0, 1.0, 1.0, 1.0, 1.0, 1.0, 1.0, 1.0, 1.0, 1.0, 1.0, 1.0, 1.0, 1.0, 1.0, 1.0, 1.0, 1.0, 1.0, 1.0, 1.0, 1.0, 1.0, 1.0, 1.0, 1.0, 1.0, 1.0, 1.0, 1.0, 1.0, 1.0, 1.0, 1.0, 1.0, 1.0, 1.0, 1.0, 1.0, 1.0, 1.0, 1.0, 1.0, 1.0, 1.0, 1.0, 1.0, 1.0, 1.0, 1.0, 1.0, 1.0, 1.0, 1.0, 1.0, 1.0, 1.0, 1.0, 1.0, 1.0, 1.0, 1.0, 1.0, 1.0, 1.0, 1.0, 1.0, 1.0, 1.0, 1.0, 1.0, 1.0, 1.0, 1.0, 1.0, 1.0, 1.0, 1.0, 1.0, 1.0, 1.0, 1.0, 1.0, 1.0, 1.0, 1.0, 1.0, 1.0, 1.0, 1.0, 1.0, 1.0, 1.0, 1.0, 1.0, 1.0, 1.0, 1.0, 1.0, 1.0, 1.0, 1.0, 1.0, 1.0, 1.0, 1.0, 1.0, 1.0, 1.0, 1.0, 1.0, 1.0, 1.0, 1.0, 1.0, 1.0, 1.0, 1.0, 1.0, 1.0, 1.0, 1.0, 1.0, 1.0, 1.0, 1.0, 1.0, 1.0, 1.0, 1.0, 1.0, 1.0, 1.0, 1.0, 1.0, 1.0, 1.0, 1.0, 1.0, 1.0, 1.0, 1.0, 1.0, 1.0, 1.0, 1.0, 1.0, 1.0, 1.0, 1.0, 1.0, 1.0, 1.0, 1.0, 1.0, 1.0, 1.0, 1.0, 1.0, 1.0, 1.0, 1.0, 1.0, 1.0, 1.0, 1.0, 1.0, 1.0, 1.0, 1.0, 1.0, 1.0, 1.0, 1.0, 1.0, 1.0, 1.0, 1.0, 1.0, 1.0, 1.0, 1.0, 1.0, 1.0, 1.0, 1.0, 1.0, 1.0, 1.0, 1.0, 1.0, 1.0, 1.0, 1.0, 1.0, 1.0, 1.0, 1.0, 1.0, 1.0, 1.0, 1.0, 1.0, 1.0, 1.0, 1.0, 1.0, 1.0, 1.0, 1.0, 1.0, 1.0, 1.0, 1.0, 1.0, 1.0, 1.0, 1.0, 1.0, 1.0, 1.0, 1.0, 1.0, 1.0])
me_24____1_1_0_0.materials.append(mat_mat_shortsword)
me_24____1_1_0_0.use_remesh_preserve_volume = False
me_24____1_1_0_0.use_remesh_preserve_attributes = False
me_24____1_1_0_0.use_mirror_vertex_groups = False
me_24____1_1_0_0.update()
me_24____1_1_0_0.normals_split_custom_set([tuple(v) for v in zip(*[iter([0.474, 0.6356, -0.6094, 0.7559, 0.6456, -0.1088, 0.7624, 0.2064, -0.6133, -0.01514, 0.3517, -0.936, -0.6352, 0.2574, -0.7282, -0.628, 0.2929, -0.721, -0.6352, 0.2574, -0.7282, -0.01514, 0.3517, -0.936, -0.009344, -0.3519, -0.936, -0.2846, -0.5486, -0.7862, -0.009344, -0.3519, -0.936, -0.01514, 0.3517, -0.936, -0.2738, 0.5796, -0.7675, -0.2846, -0.5486, -0.7862, -0.01514, 0.3517, -0.936, -0.2846, -0.5486, -0.7862, -0.2738, 0.5796, -0.7675, -0.25, 0.1856, -0.9503, -0.25, 0.1856, -0.9503, -0.2117, -0.2568, -0.943, -0.2846, -0.5486, -0.7862, -0.2117, -0.2568, -0.943, -0.25, 0.1856, -0.9503, 0.1454, -0.2469, -0.9581, 0.2168, 0.2383, -0.9467, 0.1454, -0.2469, -0.9581, -0.25, 0.1856, -0.9503, 0.1454, -0.2469, -0.9581, 0.2168, 0.2383, -0.9467, 0.2678, 0.5963, -0.7568, 0.2678, 0.5963, -0.7568, 0.2977, -0.5256, -0.7969, 0.1454, -0.2469, -0.9581, 0.2977, -0.5256, -0.7969, 0.2678, 0.5963, -0.7568, 0.009344, 0.3519, -0.936, 0.009344, 0.3519, -0.936, 0.01031, -0.3525, -0.9358, 0.2977, -0.5256, -0.7969, 0.01031, -0.3525, -0.9358, 0.009344, 0.3519, -0.936, 0.628, -0.293, -0.721, 0.6287, 0.2918, -0.7208, 0.628, -0.293, -0.721, 0.009344, 0.3519, -0.936, 0.5796, 0.568, 0.5843, -0.1577, -0.6666, 0.7285, 0.5796, -0.568, 0.5843, -0.1577, -0.6666, 0.7285, 0.5796, 0.568, 0.5843, -0.1577, 0.6666, 0.7286, -0.1577, 0.6666, 0.7286, -0.07107, -0.7528, 0.6544, -0.1577, -0.6666, 0.7285, -0.07107, -0.7528, 0.6544, -0.1577, 0.6666, 0.7286, -0.07106, 0.7528, 0.6544, -0.07106, 0.7528, 0.6544, 0.2249, -0.7218, 0.6546, -0.07107, -0.7528, 0.6544, 0.2249, -0.7218, 0.6546, -0.07106, 0.7528, 0.6544, 0.2118, 0.7302, 0.6496, 0.2379, 0.3351, 0.9117, 0.2249, -0.7218, 0.6546, 0.2118, 0.7302, 0.6496, 0.2249, -0.7218, 0.6546, 0.2379, 0.3351, 0.9117, 0.2945, -0.3894, 0.8727, 0.1217, -0.299, 0.9465, 0.2945, -0.3894, 0.8727, 0.2379, 0.3351, 0.9117, 0.1174, 0.3042, 0.9454, 0.1217, -0.299, 0.9465, 0.2379, 0.3351, 0.9117, -6.278e-06, 0.647, 0.7625, -0.7559, 0.6456, -0.1088, -0.583, 0.6121, 0.5343, -0.7559, 0.6456, -0.1088, -6.278e-06, 0.647, 0.7625, -3.458e-06, 0.6248, -0.7808, -3.458e-06, 0.6248, -0.7808, -0.474, 0.6356, -0.6094, -0.7559, 0.6456, -0.1088, -6.278e-06, 0.647, 0.7625, 0.7559, 0.6456, -0.1088, -3.458e-06, 0.6248, -0.7808, 0.7559, 0.6456, -0.1088, -6.278e-06, 0.647, 0.7625, 0.583, 0.6121, 0.5343, 0.7559, 0.6456, -0.1088, 0.474, 0.6356, -0.6094, -3.458e-06, 0.6248, -0.7808, -0.7559, -0.6456, -0.1088, 6.673e-06, -0.647, 0.7625, -0.583, -0.6121, 0.5343, 6.673e-06, -0.647, 0.7625, -0.7559, -0.6456, -0.1088, 3.327e-06, -0.6248, -0.7808, -0.474, -0.6356, -0.6094, 3.327e-06, -0.6248, -0.7808, -0.7559, -0.6456, -0.1088, 0.7559, -0.6456, -0.1088, 6.673e-06, -0.647, 0.7625, 3.327e-06, -0.6248, -0.7808, 6.673e-06, -0.647, 0.7625, 0.7559, -0.6456, -0.1088, 0.583, -0.6121, 0.5343, 0.474, -0.6356, -0.6094, 0.7559, -0.6456, -0.1088, 3.327e-06, -0.6248, -0.7808, -0.1577, -0.6666, 0.7285, 0.6358, -0.7102, -0.3023, 0.5796, -0.568, 0.5843, 0.6358, -0.7102, -0.3023, -0.1577, -0.6666, 0.7285, 0.04534, -0.9174, -0.3955, -0.07107, -0.7528, 0.6544, 0.04534, -0.9174, -0.3955, -0.1577, -0.6666, 0.7285, 0.04534, -0.9174, -0.3955, -0.07107, -0.7528, 0.6544, 0.2249, -0.7218, 0.6546, 0.2977, -0.5256, -0.7969, 0.04534, -0.9174, -0.3955, 0.2249, -0.7218, 0.6546, 0.04534, -0.9174, -0.3955, 0.2977, -0.5256, -0.7969, 0.01031, -0.3525, -0.9358, 0.01031, -0.3525, -0.9358, 0.6358, -0.7102, -0.3023, 0.04534, -0.9174, -0.3955, 0.6358, -0.7102, -0.3023, 0.01031, -0.3525, -0.9358, 0.628, -0.293, -0.721, 0.2249, -0.7218, 0.6546, 0.3943, -0.8673, -0.3037, 0.2977, -0.5256, -0.7969, 0.3943, -0.8673, -0.3037, 0.2249, -0.7218, 0.6546, 0.3311, -0.9358, 0.1209, 0.3407, -0.8668, 0.3642, 0.3943, -0.8673, -0.3037, 0.3311, -0.9358, 0.1209, 0.3943, -0.8673, -0.3037, 0.3407, -0.8668, 0.3642, 0.1615, -0.8293, -0.5349, 0.1204, -0.8703, 0.4776, 0.1615, -0.8293, -0.5349, 0.3407, -0.8668, 0.3642, 0.1615, -0.8293, -0.5349, 0.1204, -0.8703, 0.4776, -0.1164, -0.8702, 0.4787, -0.1164, -0.8702, 0.4787, -0.1757, -0.8268, -0.5343, 0.1615, -0.8293, -0.5349, -0.1757, -0.8268, -0.5343, -0.1164, -0.8702, 0.4787, -0.3293, -0.8747, 0.3555, -0.3293, -0.8747, 0.3555, -0.3959, -0.8223, -0.4087, -0.1757, -0.8268, -0.5343, -0.3959, -0.8223, -0.4087, -0.3293, -0.8747, 0.3555, -0.3656, -0.9102, -0.1947, -0.3656, -0.9102, -0.1947, -0.2846, -0.5486, -0.7862, -0.3959, -0.8223, -0.4087, -0.2846, -0.5486, -0.7862, -0.3656, -0.9102, -0.1947, -0.2333, -0.7282, 0.6445, 0.08399, -0.7582, 0.6466, -0.2846, -0.5486, -0.7862, -0.2333, -0.7282, 0.6445, -0.2846, -0.5486, -0.7862, 0.08399, -0.7582, 0.6466, -0.03834, -0.9191, -0.3922, -0.009344, -0.3519, -0.936, -0.2846, -0.5486, -0.7862, -0.03834, -0.9191, -0.3922, 0.1577, -0.6666, 0.7286, -0.03834, -0.9191, -0.3922, 0.08399, -0.7582, 0.6466, -0.6352, 0.2574, -0.7282, -0.009344, -0.3519, -0.936, -0.03834, -0.9191, -0.3922, -0.5796, -0.5679, 0.5844, -0.03834, -0.9191, -0.3922, 0.1577, -0.6666, 0.7286, -0.03834, -0.9191, -0.3922, -0.663, -0.5012, -0.5561, -0.6352, 0.2574, -0.7282, -0.663, -0.5012, -0.5561, -0.03834, -0.9191, -0.3922, -0.5796, -0.5679, 0.5844, -0.6358, 0.7102, -0.3024, -0.01514, 0.3517, -0.936, -0.628, 0.2929, -0.721, -0.01514, 0.3517, -0.936, -0.6358, 0.7102, -0.3024, -0.04534, 0.9174, -0.3955, -0.2738, 0.5796, -0.7675, -0.01514, 0.3517, -0.936, -0.04534, 0.9174, -0.3955, -0.6358, 0.7102, -0.3024, 0.1577, 0.6666, 0.7286, -0.04534, 0.9174, -0.3955, 0.1577, 0.6666, 0.7286, -0.6358, 0.7102, -0.3024, -0.5796, 0.568, 0.5843, 0.07106, 0.7528, 0.6544, -0.04534, 0.9174, -0.3955, 0.1577, 0.6666, 0.7286, -0.04534, 0.9174, -0.3955, 0.07106, 0.7528, 0.6544, -0.2065, 0.7303, 0.6511, -0.2065, 0.7303, 0.6511, -0.2738, 0.5796, -0.7675, -0.04534, 0.9174, -0.3955, -0.2738, 0.5796, -0.7675, -0.2065, 0.7303, 0.6511, -0.3665, 0.9293, -0.04593, -0.3083, 0.9513, 0.00241, -0.3665, 0.9293, -0.04593, -0.2065, 0.7303, 0.6511, -0.3665, 0.9293, -0.04593, -0.3083, 0.9513, 0.00241, -0.3738, 0.8736, 0.3116, -0.3738, 0.8736, 0.3116, -0.1691, 0.8235, -0.5416, -0.3665, 0.9293, -0.04593, -0.1691, 0.8235, -0.5416, -0.3738, 0.8736, 0.3116, -0.1211, 0.8772, 0.4645, -0.1211, 0.8772, 0.4645, 0.1804, 0.8195, -0.544, -0.1691, 0.8235, -0.5416, 0.1804, 0.8195, -0.544, -0.1211, 0.8772, 0.4645, 0.1177, 0.8779, 0.4642, 0.3485, 0.8832, 0.3138, 0.1804, 0.8195, -0.544, 0.1177, 0.8779, 0.4642, 0.1804, 0.8195, -0.544, 0.3485, 0.8832, 0.3138, 0.3928, 0.8387, -0.3771, 0.3369, 0.8856, -0.3198, 0.3928, 0.8387, -0.3771, 0.3485, 0.8832, 0.3138, 0.3928, 0.8387, -0.3771, 0.3369, 0.8856, -0.3198, 0.2678, 0.5963, -0.7568, 0.2118, 0.7302, 0.6496, 0.2678, 0.5963, -0.7568, 0.3369, 0.8856, -0.3198, 0.2678, 0.5963, -0.7568, 0.2118, 0.7302, 0.6496, 0.04441, 0.9176, -0.395, 0.009344, 0.3519, -0.936, 0.2678, 0.5963, -0.7568, 0.04441, 0.9176, -0.395, -0.07106, 0.7528, 0.6544, 0.04441, 0.9176, -0.395, 0.2118, 0.7302, 0.6496, 0.6287, 0.2918, -0.7208, 0.009344, 0.3519, -0.936, 0.04441, 0.9176, -0.395, -0.1577, 0.6666, 0.7286, 0.04441, 0.9176, -0.395, -0.07106, 0.7528, 0.6544, 0.04441, 0.9176, -0.395, 0.6365, 0.71, -0.3012, 0.6287, 0.2918, -0.7208, 0.6365, 0.71, -0.3012, 0.04441, 0.9176, -0.395, -0.1577, 0.6666, 0.7286, 0.5796, 0.568, 0.5843, 0.6365, 0.71, -0.3012, -0.1577, 0.6666, 0.7286, -3.458e-06, 0.6248, -0.7808, -0.002089, 0.7493, -0.6623, -0.7624, 0.2064, -0.6133, 0.2168, 0.2383, -0.9467, 0.3928, 0.8387, -0.3771, 0.2678, 0.5963, -0.7568, 0.3928, 0.8387, -0.3771, 0.2168, 0.2383, -0.9467, 0.1804, 0.8195, -0.544, -0.25, 0.1856, -0.9503, 0.1804, 0.8195, -0.544, 0.2168, 0.2383, -0.9467, 0.1804, 0.8195, -0.544, -0.25, 0.1856, -0.9503, -0.1691, 0.8235, -0.5416, -0.2738, 0.5796, -0.7675, -0.1691, 0.8235, -0.5416, -0.25, 0.1856, -0.9503, -0.1691, 0.8235, -0.5416, -0.2738, 0.5796, -0.7675, -0.3665, 0.9293, -0.04593, -0.2117, -0.2568, -0.943, -0.3959, -0.8223, -0.4087, -0.2846, -0.5486, -0.7862, -0.3959, -0.8223, -0.4087, -0.2117, -0.2568, -0.943, -0.1757, -0.8268, -0.5343, 0.1454, -0.2469, -0.9581, -0.1757, -0.8268, -0.5343, -0.2117, -0.2568, -0.943, -0.1757, -0.8268, -0.5343, 0.1454, -0.2469, -0.9581, 0.1615, -0.8293, -0.5349, 0.2977, -0.5256, -0.7969, 0.1615, -0.8293, -0.5349, 0.1454, -0.2469, -0.9581, 0.1615, -0.8293, -0.5349, 0.2977, -0.5256, -0.7969, 0.3943, -0.8673, -0.3037, 0.2945, -0.3894, 0.8727, 0.3311, -0.9358, 0.1209, 0.2249, -0.7218, 0.6546, 0.3311, -0.9358, 0.1209, 0.2945, -0.3894, 0.8727, 0.3407, -0.8668, 0.3642, 0.1217, -0.299, 0.9465, 0.3407, -0.8668, 0.3642, 0.2945, -0.3894, 0.8727, 0.3407, -0.8668, 0.3642, 0.1217, -0.299, 0.9465, 0.1204, -0.8703, 0.4776, -0.117, -0.2952, 0.9482, 0.1204, -0.8703, 0.4776, 0.1217, -0.299, 0.9465, 0.1204, -0.8703, 0.4776, -0.117, -0.2952, 0.9482, -0.1164, -0.8702, 0.4787, -0.2359, -0.3243, 0.9161, -0.1164, -0.8702, 0.4787, -0.117, -0.2952, 0.9482, -0.1164, -0.8702, 0.4787, -0.2359, -0.3243, 0.9161, -0.3293, -0.8747, 0.3555, -0.2333, -0.7282, 0.6445, -0.3293, -0.8747, 0.3555, -0.2359, -0.3243, 0.9161, -0.3293, -0.8747, 0.3555, -0.2333, -0.7282, 0.6445, -0.3656, -0.9102, -0.1947, -0.1224, 0.3081, 0.9434, -0.2359, -0.3243, 0.9161, -0.117, -0.2952, 0.9482, -0.2359, -0.3243, 0.9161, -0.1224, 0.3081, 0.9434, -0.3184, 0.417, 0.8513, -0.3184, 0.417, 0.8513, -0.2333, -0.7282, 0.6445, -0.2359, -0.3243, 0.9161, -0.2333, -0.7282, 0.6445, -0.3184, 0.417, 0.8513, -0.2065, 0.7303, 0.6511, -0.2065, 0.7303, 0.6511, 0.08399, -0.7582, 0.6466, -0.2333, -0.7282, 0.6445, 0.08399, -0.7582, 0.6466, -0.2065, 0.7303, 0.6511, 0.07106, 0.7528, 0.6544, 0.1577, 0.6666, 0.7286, 0.08399, -0.7582, 0.6466, 0.07106, 0.7528, 0.6544, 0.08399, -0.7582, 0.6466, 0.1577, 0.6666, 0.7286, 0.1577, -0.6666, 0.7286, -0.5796, 0.568, 0.5843, 0.1577, -0.6666, 0.7286, 0.1577, 0.6666, 0.7286, 0.1577, -0.6666, 0.7286, -0.5796, 0.568, 0.5843, -0.5796, -0.5679, 0.5844, -0.6352, 0.2574, -0.7282, -0.6358, 0.7102, -0.3024, -0.628, 0.2929, -0.721, -0.6358, 0.7102, -0.3024, -0.6352, 0.2574, -0.7282, -0.5796, 0.568, 0.5843, -0.5796, -0.5679, 0.5844, -0.5796, 0.568, 0.5843, -0.6352, 0.2574, -0.7282, -0.663, -0.5012, -0.5561, -0.5796, -0.5679, 0.5844, -0.6352, 0.2574, -0.7282, 0.6358, -0.7102, -0.3023, 0.5796, 0.568, 0.5843, 0.5796, -0.568, 0.5843, 0.5796, 0.568, 0.5843, 0.6358, -0.7102, -0.3023, 0.6287, 0.2918, -0.7208, 0.6287, 0.2918, -0.7208, 0.6365, 0.71, -0.3012, 0.5796, 0.568, 0.5843, 0.628, -0.293, -0.721, 0.6287, 0.2918, -0.7208, 0.6358, -0.7102, -0.3023, -6.278e-06, 0.647, 0.7625, -0.583, -0.6121, 0.5343, 6.673e-06, -0.647, 0.7625, -0.583, -0.6121, 0.5343, -6.278e-06, 0.647, 0.7625, -0.583, 0.6121, 0.5343, -0.583, 0.6121, 0.5343, -0.7559, -0.6456, -0.1088, -0.583, -0.6121, 0.5343, -0.7559, -0.6456, -0.1088, -0.583, 0.6121, 0.5343, -0.7559, 0.6456, -0.1088, -0.7624, 0.2064, -0.6133, -0.7559, -0.6456, -0.1088, -0.7559, 0.6456, -0.1088, -0.7559, -0.6456, -0.1088, -0.7624, 0.2064, -0.6133, -0.7624, -0.2064, -0.6133, 6.673e-06, -0.647, 0.7625, 0.583, 0.6121, 0.5343, -6.278e-06, 0.647, 0.7625, 0.583, 0.6121, 0.5343, 6.673e-06, -0.647, 0.7625, 0.583, -0.6121, 0.5343, 0.583, -0.6121, 0.5343, 0.7559, 0.6456, -0.1088, 0.583, 0.6121, 0.5343, 0.7559, 0.6456, -0.1088, 0.583, -0.6121, 0.5343, 0.7559, -0.6456, -0.1088, 0.7624, -0.2064, -0.6133, 0.7559, 0.6456, -0.1088, 0.7559, -0.6456, -0.1088, 0.7559, 0.6456, -0.1088, 0.7624, -0.2064, -0.6133, 0.7624, 0.2064, -0.6133, -0.117, -0.2952, 0.9482, 0.1174, 0.3042, 0.9454, -0.1224, 0.3081, 0.9434, 0.1174, 0.3042, 0.9454, -0.117, -0.2952, 0.9482, 0.1217, -0.299, 0.9465, -0.002089, 0.7493, -0.6623, -3.458e-06, 0.6248, -0.7808, 0.474, 0.6356, -0.6094, 0.474, 0.6356, -0.6094, 0.7624, 0.2064, -0.6133, -0.002089, 0.7493, -0.6623, -0.474, 0.6356, -0.6094, -0.7624, 0.2064, -0.6133, -0.7559, 0.6456, -0.1088, -0.4038, 0.9123, -0.06886, 0.4042, 0.9119, -0.07089, 0.01069, 0.9798, -0.1998, -0.4038, 0.9123, -0.06886, 0.3093, 0.9509, -0.01201, 0.4042, 0.9119, -0.07089, 0.3093, 0.9509, -0.01201, -0.4038, 0.9123, -0.06886, -0.3093, 0.9509, -0.01201, 0.2689, 0.9631, -0.004337, 0.3093, 0.9509, -0.01201, -0.3093, 0.9509, -0.01201, 0.3093, 0.9509, -0.01201, 0.2689, 0.9631, -0.004337, 0.9992, -3.327e-07, -0.0404, 0.9992, -3.327e-07, -0.0404, 0.4042, 0.9119, -0.07089, 0.3093, 0.9509, -0.01201, 0.4042, 0.9119, -0.07089, 0.9992, -3.327e-07, -0.0404, 0.9817, 0.001588, -0.1904, 0.9817, 0.001588, -0.1904, 0.01069, 0.9798, -0.1998, 0.4042, 0.9119, -0.07089, 0.01069, 0.9798, -0.1998, 0.9817, 0.001588, -0.1904, 0.003422, 0.7696, 0.6385, 0.003422, 0.7696, 0.6385, -0.4038, 0.9123, -0.06886, 0.01069, 0.9798, -0.1998, -0.4038, 0.9123, -0.06886, 0.003422, 0.7696, 0.6385, -0.9822, -4.5e-07, -0.1877, -0.9992, -2.329e-07, -0.04041, -0.4038, 0.9123, -0.06886, -0.9822, -4.5e-07, -0.1877, -0.4038, 0.9123, -0.06886, -0.9992, -2.329e-07, -0.04041, -0.3093, 0.9509, -0.01201, -0.2689, 0.9632, -0.004337, -0.3093, 0.9509, -0.01201, -0.9992, -2.329e-07, -0.04041, -0.3093, 0.9509, -0.01201, -0.2689, 0.9632, -0.004337, 0.2689, 0.9631, -0.004337, -0.9999, 0.0003449, -0.01474, -0.2689, 0.9632, -0.004337, -0.9992, -2.329e-07, -0.04041, -0.2689, 0.9632, -0.004337, -0.9999, 0.0003449, -0.01474, -0.3452, 0.9065, 0.243, -0.9949, 0.04805, 0.08885, -0.3452, 0.9065, 0.243, -0.9999, 0.0003449, -0.01474, -0.3452, 0.9065, 0.243, -0.9949, 0.04805, 0.08885, -0.833, 0.04438, 0.5515, 1.827e-07, 0.692, -0.7219, -0.3452, 0.9065, 0.243, -0.833, 0.04438, 0.5515, -0.3452, 0.9065, 0.243, 1.827e-07, 0.692, -0.7219, 0.3452, 0.9065, 0.243, 0.3452, 0.9065, 0.243, -0.2689, 0.9632, -0.004337, -0.3452, 0.9065, 0.243, -0.2689, 0.9632, -0.004337, 0.3452, 0.9065, 0.243, 0.2689, 0.9631, -0.004337, 0.9999, 0.0003448, -0.01473, 0.2689, 0.9631, -0.004337, 0.3452, 0.9065, 0.243, 0.2689, 0.9631, -0.004337, 0.9999, 0.0003448, -0.01473, 0.9992, -3.327e-07, -0.0404, 0.3452, 0.9065, 0.243, 0.9949, 0.04805, 0.08885, 0.9999, 0.0003448, -0.01473, 0.9949, 0.04805, 0.08885, 0.3452, 0.9065, 0.243, 0.833, 0.04438, 0.5515, 1.827e-07, 0.692, -0.7219, 0.833, 0.04438, 0.5515, 0.3452, 0.9065, 0.243, -0.3184, 0.417, 0.8513, -0.3083, 0.9513, 0.00241, -0.2065, 0.7303, 0.6511, -0.3083, 0.9513, 0.00241, -0.3184, 0.417, 0.8513, -0.3738, 0.8736, 0.3116, -0.1224, 0.3081, 0.9434, -0.3738, 0.8736, 0.3116, -0.3184, 0.417, 0.8513, -0.3738, 0.8736, 0.3116, -0.1224, 0.3081, 0.9434, -0.1211, 0.8772, 0.4645, 0.1174, 0.3042, 0.9454, -0.1211, 0.8772, 0.4645, -0.1224, 0.3081, 0.9434, -0.1211, 0.8772, 0.4645, 0.1174, 0.3042, 0.9454, 0.1177, 0.8779, 0.4642, 0.2379, 0.3351, 0.9117, 0.1177, 0.8779, 0.4642, 0.1174, 0.3042, 0.9454, 0.1177, 0.8779, 0.4642, 0.2379, 0.3351, 0.9117, 0.3485, 0.8832, 0.3138, 0.2118, 0.7302, 0.6496, 0.3485, 0.8832, 0.3138, 0.2379, 0.3351, 0.9117, 0.3485, 0.8832, 0.3138, 0.2118, 0.7302, 0.6496, 0.3369, 0.8856, -0.3198, 0.7624, 0.2064, -0.6133, 0.8199, 0.5686, -0.06736, -0.002089, 0.7493, -0.6623, 0.8199, 0.5686, -0.06736, 0.7624, 0.2064, -0.6133, 0.8189, -0.5696, -0.07054, 0.7624, -0.2064, -0.6133, 0.8189, -0.5696, -0.07054, 0.7624, 0.2064, -0.6133, 0.8189, -0.5696, -0.07054, 0.7624, -0.2064, -0.6133, 0.002134, -0.7493, -0.6622, -0.7624, -0.2064, -0.6133, -0.8199, -0.5686, -0.06736, 0.002134, -0.7493, -0.6622, -0.8199, -0.5686, -0.06736, -0.7624, -0.2064, -0.6133, -0.8189, 0.5696, -0.07054, -0.7624, 0.2064, -0.6133, -0.8189, 0.5696, -0.07054, -0.7624, -0.2064, -0.6133, -0.8189, 0.5696, -0.07054, -0.7624, 0.2064, -0.6133, -0.002089, 0.7493, -0.6623, -0.474, -0.6356, -0.6094, -0.7559, -0.6456, -0.1088, -0.7624, -0.2064, -0.6133, 0.002134, -0.7493, -0.6622, 3.327e-06, -0.6248, -0.7808, -0.474, -0.6356, -0.6094, -0.474, -0.6356, -0.6094, -0.7624, -0.2064, -0.6133, 0.002134, -0.7493, -0.6622, 0.7624, -0.2064, -0.6133, 0.474, -0.6356, -0.6094, 3.327e-06, -0.6248, -0.7808, 3.327e-06, -0.6248, -0.7808, 0.002134, -0.7493, -0.6622, 0.7624, -0.2064, -0.6133, 0.474, -0.6356, -0.6094, 0.7624, -0.2064, -0.6133, 0.7559, -0.6456, -0.1088, -0.7624, 0.2064, -0.6133, -0.474, 0.6356, -0.6094, -3.458e-06, 0.6248, -0.7808, 0.9949, 0.04805, 0.08885, 0.3693, -0.8778, 0.3051, 0.9999, 0.0003448, -0.01473, 0.3693, -0.8778, 0.3051, 0.9949, 0.04805, 0.08885, 0.833, 0.04438, 0.5515, 1.714e-07, -0.7858, -0.6185, 0.3693, -0.8778, 0.3051, 0.833, 0.04438, 0.5515, 0.3693, -0.8778, 0.3051, 1.714e-07, -0.7858, -0.6185, -0.3693, -0.8778, 0.3051, -0.833, 0.04438, 0.5515, -0.3693, -0.8778, 0.3051, 1.714e-07, -0.7858, -0.6185, -0.3693, -0.8778, 0.3051, -0.833, 0.04438, 0.5515, -0.9949, 0.04805, 0.08885, -0.9999, 0.0003449, -0.01474, -0.3693, -0.8778, 0.3051, -0.9949, 0.04805, 0.08885, -0.3693, -0.8778, 0.3051, -0.9999, 0.0003449, -0.01474, -0.269, -0.9631, -0.005229, -0.9992, -2.329e-07, -0.04041, -0.269, -0.9631, -0.005229, -0.9999, 0.0003449, -0.01474, 0.269, -0.9631, -0.005228, -0.3693, -0.8778, 0.3051, -0.269, -0.9631, -0.005229, -0.3693, -0.8778, 0.3051, 0.269, -0.9631, -0.005228, 0.3693, -0.8778, 0.3051, 0.9999, 0.0003448, -0.01473, 0.3693, -0.8778, 0.3051, 0.269, -0.9631, -0.005228, 0.269, -0.9631, -0.005228, 0.9992, -3.327e-07, -0.0404, 0.9999, 0.0003448, -0.01473, 0.9992, -3.327e-07, -0.0404, 0.269, -0.9631, -0.005228, 0.3093, -0.9509, -0.01201, -0.269, -0.9631, -0.005229, 0.3093, -0.9509, -0.01201, 0.269, -0.9631, -0.005228, 0.3093, -0.9509, -0.01201, -0.269, -0.9631, -0.005229, -0.3093, -0.9509, -0.01201, -0.9992, -2.329e-07, -0.04041, -0.3093, -0.9509, -0.01201, -0.269, -0.9631, -0.005229, 0.4038, -0.9123, -0.06886, 0.3093, -0.9509, -0.01201, -0.3093, -0.9509, -0.01201, 0.3093, -0.9509, -0.01201, 0.4038, -0.9123, -0.06886, 0.9992, -3.327e-07, -0.0404, 0.9817, 0.001588, -0.1904, 0.9992, -3.327e-07, -0.0404, 0.4038, -0.9123, -0.06886, 0.4038, -0.9123, -0.06886, 0.003422, 0.7696, 0.6385, 0.9817, 0.001588, -0.1904, 0.003422, 0.7696, 0.6385, 0.4038, -0.9123, -0.06886, 1.987e-06, -0.9799, -0.1994, -0.4038, -0.9123, -0.06886, 1.987e-06, -0.9799, -0.1994, 0.4038, -0.9123, -0.06886, -0.3093, -0.9509, -0.01201, -0.4038, -0.9123, -0.06886, 0.4038, -0.9123, -0.06886, -0.4038, -0.9123, -0.06886, -0.3093, -0.9509, -0.01201, -0.9992, -2.329e-07, -0.04041, -0.9822, -4.5e-07, -0.1877, -0.4038, -0.9123, -0.06886, -0.9992, -2.329e-07, -0.04041, -0.4038, -0.9123, -0.06886, -0.9822, -4.5e-07, -0.1877, 0.003422, 0.7696, 0.6385, 0.003422, 0.7696, 0.6385, 1.987e-06, -0.9799, -0.1994, -0.4038, -0.9123, -0.06886, -0.7673, 0.6386, -0.05941, -0.001508, 0.9998, -0.02129, 9.55e-09, 0.998, -0.06399, -0.001508, 0.9998, -0.02129, -0.7673, 0.6386, -0.05941, -0.7738, 0.6332, -0.01907, -0.7738, 0.6332, -0.01907, -0.002089, 0.7493, -0.6623, -0.001508, 0.9998, -0.02129, -0.002089, 0.7493, -0.6623, -0.7738, 0.6332, -0.01907, -0.8189, 0.5696, -0.07054, -0.8199, -0.5686, -0.06736, -0.8189, 0.5696, -0.07054, -0.7738, 0.6332, -0.01907, -0.7746, -0.6321, -0.02218, -0.8199, -0.5686, -0.06736, -0.7738, 0.6332, -0.01907, -0.8199, -0.5686, -0.06736, -0.7746, -0.6321, -0.02218, 0.001509, -0.9998, -0.02173, 0.001509, -0.9998, -0.02173, 0.002134, -0.7493, -0.6622, -0.8199, -0.5686, -0.06736, -0.7674, -0.6383, -0.05997, 0.001509, -0.9998, -0.02173, -0.7746, -0.6321, -0.02218, 0.001509, -0.9998, -0.02173, -0.7674, -0.6383, -0.05997, 0.0, -0.9979, -0.06488, -0.7738, 0.6332, -0.01907, -0.7674, -0.6383, -0.05997, -0.7746, -0.6321, -0.02218, -0.7674, -0.6383, -0.05997, -0.7738, 0.6332, -0.01907, -0.7673, 0.6386, -0.05941, -0.001508, 0.9998, -0.02129, 0.7673, 0.6386, -0.05941, 9.55e-09, 0.998, -0.06399, 0.7673, 0.6386, -0.05941, -0.001508, 0.9998, -0.02129, 0.7747, 0.632, -0.0219, 0.7737, -0.6333, -0.01935, 0.7673, 0.6386, -0.05941, 0.7747, 0.632, -0.0219, 0.7673, 0.6386, -0.05941, 0.7737, -0.6333, -0.01935, 0.7674, -0.6383, -0.05997, 0.001509, -0.9998, -0.02173, 0.7674, -0.6383, -0.05997, 0.7737, -0.6333, -0.01935, 0.7674, -0.6383, -0.05997, 0.001509, -0.9998, -0.02173, 0.0, -0.9979, -0.06488, 0.7737, -0.6333, -0.01935, 0.002134, -0.7493, -0.6622, 0.001509, -0.9998, -0.02173, 0.002134, -0.7493, -0.6622, 0.7737, -0.6333, -0.01935, 0.8189, -0.5696, -0.07054, 0.8199, 0.5686, -0.06736, 0.8189, -0.5696, -0.07054, 0.7737, -0.6333, -0.01935, 0.7747, 0.632, -0.0219, 0.8199, 0.5686, -0.06736, 0.7737, -0.6333, -0.01935, 0.8199, 0.5686, -0.06736, 0.7747, 0.632, -0.0219, -0.001508, 0.9998, -0.02129, -0.001508, 0.9998, -0.02129, -0.002089, 0.7493, -0.6623, 0.8199, 0.5686, -0.06736])] * 3)])

# ---- objects
ob_shortsword = bpy.data.objects.new('shortsword', me_24____1_1_0_0)

# ---- transforms, parenting, visibility, modifiers, constraints
ob_shortsword.location = (0.0, 0.0, 0.0)
ob_shortsword.rotation_euler = (1.571, 0.0, 0.0)
ob_shortsword.lineart.crease_threshold = 0.0
_vg = ob_shortsword.vertex_groups.new(name='root')
_vg.add([0, 1, 2, 3, 4, 5, 6, 7, 8, 9, 10, 11, 12, 13, 14, 15, 16, 17, 18, 19, 20, 21, 22, 23, 24, 25, 26, 27, 28, 29, 30, 31, 32, 33, 34, 35, 36, 37, 38, 39, 40, 41, 42, 43, 44, 45, 46, 47, 48, 49, 50, 51, 52, 53, 54, 55, 56, 57, 58, 59, 60, 61, 62, 63, 64, 65, 66, 67, 68, 69, 70, 71, 72, 73, 74, 75, 76, 77, 78, 79, 80, 81, 82, 83, 84, 85, 86, 87, 88, 89, 90, 91, 92, 93, 94, 95, 96, 97, 98, 99, 100, 101, 102, 103, 104, 105, 106, 107, 108, 109, 110, 111, 112, 113, 114, 115, 116, 117, 118, 119, 120, 121, 122, 123, 124, 125, 126, 127, 128, 129, 130, 131, 132, 133, 134, 135, 136], 1.0, 'REPLACE')
_m = ob_shortsword.modifiers.new('Armature', 'ARMATURE')

# ---- collection membership
col_collection_1.objects.link(ob_shortsword)

# ---- scene / render settings (as saved in the file)
scene.frame_start = 1; scene.frame_end = 250; scene.frame_set(1)
scene.render.engine = 'BLENDER_EEVEE_NEXT'
scene.render.resolution_percentage = 50
scene.render.dither_intensity = 0.0
scene.cycles.use_denoising = False
scene.cycles.samples = 128
scene.cycles.sampling_pattern = 'TABULATED_SOBOL'
scene.cycles.use_adaptive_sampling = False
scene.cycles.use_light_tree = False
scene.cycles.blur_glossy = 0.0
scene.cycles.sample_clamp_indirect = 0.0
scene.view_settings.view_transform = 'Standard'
bpy.context.view_layer.update()

# ---- added for rendering (the .blend has no active camera and no usable light): camera, sun
cam_auto = bpy.data.cameras.new('AutoCamera')
cam_auto.lens = 50.0
cam_auto.sensor_width = 36.0
cam_auto.clip_end = 1000.0
ob_auto_camera = bpy.data.objects.new('AutoCamera', cam_auto)
scene.collection.objects.link(ob_auto_camera)
ob_auto_camera.location = (1.67307, -1.40723, 1.33718)
ob_auto_camera.rotation_euler = (1.09748, -7.21219e-08, 0.694738)
scene.camera = ob_auto_camera
light_auto_sun = bpy.data.lights.new('AutoSun', 'SUN')
light_auto_sun.energy = 3.0
light_auto_sun.angle = 0.0523599
ob_auto_sun = bpy.data.objects.new('AutoSun', light_auto_sun)
scene.collection.objects.link(ob_auto_sun)
ob_auto_sun.rotation_euler = (0.872665, 0.174533, 0.523599)
bpy.context.view_layer.update()
